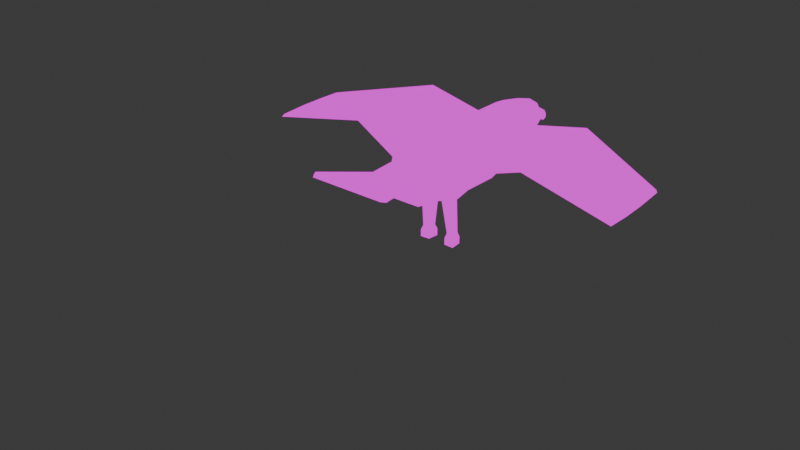 # Source: Bird.blend  (saved by Blender 5.1.30; exported with 4.5.12 LTS)
import bpy
from mathutils import Matrix  # noqa: F401  (used for matrix-valued properties, if any)

bpy.ops.wm.read_factory_settings(use_empty=True)
scene = bpy.context.scene
scene.name = 'Scene'

# ---- collections
col_collection = bpy.data.collections.new('Collection'); scene.collection.children.link(col_collection)
col_backup = bpy.data.collections.new('Backup'); scene.collection.children.link(col_backup)
col_backup2 = bpy.data.collections.new('Backup2'); scene.collection.children.link(col_backup2)
col_backup3 = bpy.data.collections.new('Backup3'); scene.collection.children.link(col_backup3)

# ---- images (referenced by path relative to the original .blend; pixels are not part of the script)
import os
ASSET_DIR = os.environ.get("B2B_ASSET_DIR", "")  # directory of the original .blend (textures are referenced by path, not embedded)
HERE = os.path.dirname(os.path.abspath(__file__))  # packed textures are extracted next to this script under _unpacked/

def load_image(name, relpath, width, height, colorspace="sRGB"):
    """Load a texture the original file referenced (path relative to the .blend, or extracted next to this script)."""
    p = next((c for c in (os.path.join(HERE, relpath), os.path.join(ASSET_DIR, relpath)) if relpath and os.path.exists(c)), "")
    if p:
        img = bpy.data.images.load(p, check_existing=True)
        img.name = name
    else:  # same state as the original file: an image datablock whose file is absent (Cycles renders it pink)
        img = bpy.data.images.new(name, width, height)
        img.source = "FILE"
        img.filepath = "//" + (relpath or name)
    img.colorspace_settings.name = colorspace
    return img
img_birdtex = load_image('BirdTex', 'BirdTex.png', 1024, 1024, 'sRGB')

# ---- materials (node trees are filled in below, after node groups)
mat_material = bpy.data.materials.new('Material')

# ---- material node trees
mat_material.use_nodes = True; mat_material.node_tree.nodes.clear()
_N = mat_material.node_tree.nodes; _L = mat_material.node_tree.links
n0 = _N.new('ShaderNodeBsdfPrincipled'); n0.name = 'Principled BSDF'; n0.location = (-200, 100)
n0.inputs[0].default_value = (0.0, 0.0, 0.0, 1.0)
n0.inputs[2].default_value = 0.0
n0.inputs[3].default_value = 1.0
n0.inputs[28].default_value = 1.0
n1 = _N.new('ShaderNodeOutputMaterial'); n1.name = 'Material Output'; n1.location = (200, 100)
n2 = _N.new('ShaderNodeTexImage'); n2.name = 'Image Texture'; n2.location = (-588, 58)
n2.image = img_birdtex
_L.new(n0.outputs[0], n1.inputs[0])
_L.new(n2.outputs[0], n0.inputs[27])
n1.is_active_output = True

# ---- world
world_world = bpy.data.worlds.new('World'); scene.world = world_world
world_world.use_nodes = True; world_world.node_tree.nodes.clear()
_N = world_world.node_tree.nodes; _L = world_world.node_tree.links
n0 = _N.new('ShaderNodeOutputWorld'); n0.name = 'World Output'; n0.location = (200, 100)
n1 = _N.new('ShaderNodeBackground'); n1.name = 'Background'; n1.location = (-200, 100)
n1.inputs[0].default_value = (0.05088, 0.05088, 0.05088, 1.0)
_L.new(n1.outputs[0], n0.inputs[0])
n0.is_active_output = True
world_world.color = (0.05088, 0.05088, 0.05088)
world_world.sun_shadow_jitter_overblur = 0.0

# ---- meshes
me_bird = bpy.data.meshes.new('Bird')
me_bird.from_pydata([(-0.6809, 19.83, 2.657), (-0.4206, 22.07, 2.86), (8.572e-16, 20.07, 2.86), (8.572e-16, 20.07, 4.86), (8.572e-16, 22.61, 2.889), (8.572e-16, 22.19, 3.737), (-0.6809, 21.2, 2.958), (8.572e-16, 21.15, 2.86), (8.572e-16, 22.12, 2.289), (-0.262, 21.98, 2.578), (8.572e-16, 21.57, 2.614), (-0.3692, 21.69, 2.676), (-0.6809, 20.42, 3.087), (-1.332, 18.13, 2.312), (8.572e-16, 18.57, 6.368), (8.572e-16, 18.57, 2.687), (-2.516, 15.61, 2.348), (8.572e-16, 15.72, 7.233), (8.572e-16, 15.48, 2.39), (-0.7898, 20.03, 4.534), (-0.4873, 20.07, 4.86), (-0.4739, 21.96, 3.403), (-0.2011, 22.06, 3.753), (-0.6135, 20.58, 4.075), (-0.4796, 20.8, 4.46), (-1.424, 18.75, 5.38), (-0.9726, 18.9, 5.901), (-1.509, 14.72, 6.887), (-1.973, 14.62, 6.36), (8.572e-16, 13.9, 7.152), (8.572e-16, 11.42, 6.187), (8.572e-16, 8.086, 5.942), (8.572e-16, 2.424, 5.947), (8.572e-16, -5.17, 5.248), (8.572e-16, -16.65, 6.15), (8.572e-16, -7.193, 1.236), (-2.039, 0.6749, -0.8567), (8.572e-16, 6.656, -0.8919), (-2.054, 13.94, 6.707), (-2.386, 11.42, 5.816), (-2.408, 8.065, 5.758), (-2.361, 2.404, 5.576), (-2.386, -5.17, 5.248), (8.572e-16, -16.39, 6.574), (-2.386, -7.193, 1.236), (-2.164, -0.82, -0.7494), (-2.386, 7.311, -0.2471), (-2.386, 14.31, 1.978), (-3.863, 12.7, 5.535), (-3.895, 7.924, 5.697), (-3.826, 2.653, 5.371), (-3.863, -3.436, 5.307), (-4.25, -3.844, 4.515), (-3.991, 1.852, 3.92), (-3.863, 7.309, 3.904), (-3.863, 13.14, 4.56), (-11.72, 13.31, 6.956), (-11.76, 9.098, 7.025), (-11.7, 4.484, 7.053), (-11.72, -0.8219, 6.803), (-12.06, -1.179, 6.273), (-11.84, 3.808, 5.874), (-11.72, 8.585, 5.863), (-11.72, 13.69, 6.302), (-24.11, 7.926, 4.49), (-24.13, 4.966, 4.539), (-24.09, 1.723, 4.559), (-24.11, -2.007, 4.383), (-24.34, -2.258, 4.01), (-24.19, 1.247, 3.73), (-24.11, 4.605, 3.722), (-24.11, 8.194, 4.031), (8.572e-16, -9.773, 4.074), (8.572e-16, -9.516, 5.056), (-2.386, -9.516, 5.056), (-2.386, -9.773, 4.074), (-5.245, -16.11, 5.988), (-4.893, -16.65, 6.15), (-4.893, -16.39, 6.574), (-5.236, -15.84, 6.451), (8.572e-16, 0.8506, -0.8384), (8.572e-16, -2.408, -0.3323), (-2.347, -1.077, 0.1342), (-2.352, 2.487, -0.1604), (-2.806, 1.651, 1.023), (-0.8875, -0.8328, -0.8665), (-0.7282, 0.6468, -1.035), (-1.266, 0.7374, -5.269), (-2.208, 0.7308, -5.254), (-1.364, -0.3246, -5.244), (-2.277, -0.3382, -5.269), (-1.058, 0.9479, -5.862), (-2.376, 0.9386, -5.841), (-1.195, -0.5383, -5.826), (-2.472, -0.5574, -5.862), (-1.053, 0.9428, -6.798), (-2.371, 0.9335, -6.776), (-1.19, -0.5434, -6.762), (-2.467, -0.5625, -6.797), (0.6809, 19.83, 2.657), (0.4206, 22.07, 2.86), (0.6809, 21.2, 2.958), (0.262, 21.98, 2.578), (0.3692, 21.69, 2.676), (0.6809, 20.42, 3.087), (1.332, 18.13, 2.312), (2.516, 15.61, 2.348), (0.7898, 20.03, 4.534), (0.4873, 20.07, 4.86), (0.4739, 21.96, 3.403), (0.2011, 22.06, 3.753), (0.6135, 20.58, 4.075), (0.4796, 20.8, 4.46), (1.424, 18.75, 5.38), (0.9726, 18.9, 5.901), (1.509, 14.72, 6.887), (1.973, 14.62, 6.36), (2.039, 0.6749, -0.8567), (2.054, 13.94, 6.707), (2.386, 11.42, 5.816), (2.408, 8.065, 5.758), (2.361, 2.404, 5.576), (2.386, -5.17, 5.248), (2.386, -7.193, 1.236), (2.164, -0.82, -0.7494), (2.386, 7.311, -0.2471), (2.386, 14.31, 1.978), (3.863, 12.7, 5.535), (3.895, 7.924, 5.697), (3.826, 2.653, 5.371), (3.863, -3.436, 5.307), (4.25, -3.844, 4.515), (3.991, 1.852, 3.92), (3.863, 7.309, 3.904), (3.863, 13.14, 4.56), (11.72, 13.31, 6.956), (11.76, 9.098, 7.025), (11.7, 4.484, 7.053), (11.72, -0.8219, 6.803), (12.06, -1.179, 6.273), (11.84, 3.808, 5.874), (11.72, 8.585, 5.863), (11.72, 13.69, 6.302), (24.11, 7.926, 4.49), (24.13, 4.966, 4.539), (24.09, 1.723, 4.559), (24.11, -2.007, 4.383), (24.34, -2.258, 4.01), (24.19, 1.247, 3.73), (24.11, 4.605, 3.722), (24.11, 8.194, 4.031), (2.386, -9.516, 5.056), (2.386, -9.773, 4.074), (5.245, -16.11, 5.988), (4.893, -16.65, 6.15), (4.893, -16.39, 6.574), (5.236, -15.84, 6.451), (2.347, -1.077, 0.1342), (2.352, 2.487, -0.1604), (2.806, 1.651, 1.023), (0.8875, -0.8328, -0.8665), (0.7282, 0.6468, -1.035), (1.266, 0.7374, -5.269), (2.208, 0.7308, -5.254), (1.364, -0.3246, -5.244), (2.277, -0.3382, -5.269), (1.058, 0.9479, -5.862), (2.376, 0.9386, -5.841), (1.195, -0.5383, -5.826), (2.472, -0.5574, -5.862), (1.053, 0.9428, -6.798), (2.371, 0.9335, -6.776), (1.19, -0.5434, -6.762), (2.467, -0.5625, -6.797)], [], [(7, 6, 11, 10), (6, 7, 2, 0, 12), (9, 8, 10, 11), (6, 1, 9, 11), (1, 4, 8, 9), (0, 2, 15, 13), (13, 15, 18, 16), (24, 22, 21, 23), (20, 24, 23, 19), (26, 20, 19, 25), (25, 28, 27, 26), (19, 0, 13, 25), (5, 22, 24, 20, 3), (0, 19, 23, 12), (3, 20, 26, 14), (12, 23, 21, 1, 6), (1, 21, 22, 5, 4), (25, 13, 16, 28), (14, 26, 27, 17), (86, 87, 88, 36), (32, 41, 42, 33), (29, 38, 39, 30), (81, 85, 86, 80), (30, 39, 40, 31), (70, 65, 64, 71), (31, 40, 41, 32), (40, 49, 50, 41), (42, 51, 52, 44), (71, 63, 62, 70), (40, 39, 49), (46, 47, 18, 37), (49, 57, 58, 50), (55, 63, 56, 48), (53, 61, 62, 54), (63, 55, 54, 62), (80, 86, 36, 83), (41, 50, 51, 42), (38, 48, 39), (47, 55, 48, 38), (82, 45, 85, 81), (58, 66, 67, 59), (57, 65, 66, 58), (50, 58, 59, 51), (51, 59, 60, 52), (52, 60, 61, 53), (47, 46, 54, 55), (48, 49, 39), (70, 69, 66, 65), (68, 67, 66, 69), (59, 67, 68, 60), (60, 68, 69, 61), (49, 48, 56, 57), (61, 69, 70, 62), (63, 71, 64, 56), (38, 29, 17, 27), (38, 27, 28), (47, 38, 28, 16), (18, 47, 16), (65, 57, 56, 64), (33, 42, 74, 73), (72, 75, 44, 35), (44, 75, 74, 42), (76, 77, 78, 79), (34, 43, 78, 77), (75, 76, 79, 74), (72, 34, 77, 76, 75), (74, 79, 78, 43, 73), (82, 84, 83), (83, 36, 45, 82), (35, 44, 82, 81), (80, 83, 46, 37), (44, 52, 53, 84, 82), (84, 53, 54, 46, 83), (90, 94, 93, 89), (45, 90, 89, 85), (36, 88, 90, 45), (85, 89, 87, 86), (92, 96, 98, 94), (87, 91, 92, 88), (88, 92, 94, 90), (89, 93, 91, 87), (95, 97, 98, 96), (93, 97, 95, 91), (94, 98, 97, 93), (91, 95, 96, 92), (7, 10, 103, 101), (101, 104, 99, 2, 7), (102, 103, 10, 8), (101, 103, 102, 100), (100, 102, 8, 4), (99, 105, 15, 2), (105, 106, 18, 15), (112, 111, 109, 110), (108, 107, 111, 112), (114, 113, 107, 108), (113, 114, 115, 116), (107, 113, 105, 99), (5, 3, 108, 112, 110), (99, 104, 111, 107), (3, 14, 114, 108), (104, 101, 100, 109, 111), (100, 4, 5, 110, 109), (113, 116, 106, 105), (14, 17, 115, 114), (161, 117, 163, 162), (32, 33, 122, 121), (29, 30, 119, 118), (81, 80, 161, 160), (30, 31, 120, 119), (149, 150, 143, 144), (31, 32, 121, 120), (120, 121, 129, 128), (122, 123, 131, 130), (150, 149, 141, 142), (120, 128, 119), (125, 37, 18, 126), (128, 129, 137, 136), (134, 127, 135, 142), (132, 133, 141, 140), (142, 141, 133, 134), (80, 158, 117, 161), (121, 122, 130, 129), (118, 119, 127), (126, 118, 127, 134), (157, 81, 160, 124), (137, 138, 146, 145), (136, 137, 145, 144), (129, 130, 138, 137), (130, 131, 139, 138), (131, 132, 140, 139), (126, 134, 133, 125), (127, 119, 128), (149, 144, 145, 148), (147, 148, 145, 146), (138, 139, 147, 146), (139, 140, 148, 147), (128, 136, 135, 127), (140, 141, 149, 148), (142, 135, 143, 150), (118, 115, 17, 29), (118, 116, 115), (126, 106, 116, 118), (18, 106, 126), (144, 143, 135, 136), (33, 73, 151, 122), (72, 35, 123, 152), (123, 122, 151, 152), (153, 156, 155, 154), (34, 154, 155, 43), (152, 151, 156, 153), (72, 152, 153, 154, 34), (151, 73, 43, 155, 156), (157, 158, 159), (158, 157, 124, 117), (35, 81, 157, 123), (80, 37, 125, 158), (123, 157, 159, 132, 131), (159, 158, 125, 133, 132), (165, 164, 168, 169), (124, 160, 164, 165), (117, 124, 165, 163), (160, 161, 162, 164), (167, 169, 173, 171), (162, 163, 167, 166), (163, 165, 169, 167), (164, 162, 166, 168), (170, 171, 173, 172), (168, 166, 170, 172), (169, 168, 172, 173), (166, 167, 171, 170)])
_uv = me_bird.uv_layers.new(name='UVMap')
_uv.uv.foreach_set('vector', [0.6894, 0.9547, 0.6693, 0.9406, 0.6893, 0.9301, 0.6994, 0.9401, 0.6693, 0.9406, 0.6894, 0.9547, 0.6711, 0.9895, 0.6451, 0.9946, 0.6496, 0.9658, 0.6979, 0.922, 0.7131, 0.9203, 0.6994, 0.9401, 0.6893, 0.9301, 0.6693, 0.9406, 0.688, 0.9157, 0.6979, 0.922, 0.6893, 0.9301, 0.688, 0.9157, 0.7004, 0.8946, 0.7131, 0.9203, 0.6979, 0.922, 0.8824, 0.733, 0.8901, 0.7588, 0.8362, 0.7553, 0.8221, 0.7051, 0.8221, 0.7051, 0.8362, 0.7553, 0.7248, 0.7486, 0.7335, 0.6586, 0.6151, 0.9183, 0.6623, 0.8965, 0.6704, 0.9098, 0.6208, 0.9348, 0.5857, 0.9261, 0.6151, 0.9183, 0.6208, 0.9348, 0.5941, 0.9403, 0.9261, 0.6183, 0.9405, 0.6739, 0.9262, 0.681, 0.9024, 0.6262, 0.9024, 0.6262, 0.8477, 0.4814, 0.8722, 0.4736, 0.9261, 0.6183, 0.9262, 0.681, 0.8824, 0.733, 0.8221, 0.7051, 0.9024, 0.6262, 0.6654, 0.888, 0.6623, 0.8965, 0.6151, 0.9183, 0.5857, 0.9261, 0.5814, 0.9088, 0.6451, 0.9946, 0.5941, 0.9403, 0.6208, 0.9348, 0.6496, 0.9658, 0.9585, 0.6744, 0.9405, 0.6739, 0.9261, 0.6183, 0.9597, 0.5981, 0.6496, 0.9658, 0.6208, 0.9348, 0.6704, 0.9098, 0.688, 0.9157, 0.6693, 0.9406, 0.688, 0.9157, 0.6704, 0.9098, 0.6623, 0.8965, 0.6654, 0.888, 0.7004, 0.8946, 0.7275, 0.9931, 0.7134, 0.8024, 0.8792, 0.7641, 0.9887, 0.9938, 0.9597, 0.5981, 0.9261, 0.6183, 0.8722, 0.4736, 0.9389, 0.4917, 0.5869, 0.6977, 0.6335, 0.5974, 0.6579, 0.6052, 0.613, 0.711, 0.1362, 0.6466, 0.06619, 0.6453, 0.06619, 0.4228, 0.1362, 0.4229, 0.1362, 0.9943, 0.07512, 0.9915, 0.06294, 0.9129, 0.1362, 0.9144, 0.7607, 0.5491, 0.7914, 0.5908, 0.8277, 0.6054, 0.845, 0.5904, 0.1362, 0.9144, 0.06294, 0.9129, 0.06432, 0.8122, 0.1362, 0.8136, 0.4694, 0.9715, 0.4792, 0.9918, 0.5605, 0.9912, 0.5679, 0.9799, 0.1362, 0.8136, 0.06432, 0.8122, 0.06619, 0.6453, 0.1362, 0.6466, 0.06432, 0.8122, 0.0205, 0.8074, 0.02271, 0.6523, 0.06619, 0.6453, 0.5364, 0.404, 0.559, 0.448, 0.5395, 0.4561, 0.4496, 0.4145, 0.8145, 0.5379, 0.9597, 0.251, 0.8452, 0.2416, 0.7344, 0.5325, 0.06432, 0.8122, 0.06294, 0.9129, 0.0205, 0.8074, 0.4517, 0.6879, 0.4564, 0.8342, 0.4064, 0.8606, 0.4064, 0.6747, 0.8508, 0.04956, 0.8656, 0.2422, 0.7557, 0.2331, 0.7244, 0.03799, 0.9511, 0.5254, 0.9715, 0.3354, 0.9894, 0.3345, 0.9764, 0.5238, 0.7091, 0.04022, 0.7376, 0.2356, 0.8452, 0.2416, 0.8301, 0.04753, 0.9597, 0.251, 0.9597, 0.06078, 0.8301, 0.04753, 0.8452, 0.2416, 0.845, 0.5904, 0.8277, 0.6054, 0.8106, 0.6335, 0.8429, 0.6743, 0.06619, 0.6453, 0.02271, 0.6523, 0.0227, 0.4735, 0.06619, 0.4228, 0.07512, 0.9915, 0.01678, 0.949, 0.06294, 0.9129, 0.4564, 0.8342, 0.5252, 0.8235, 0.5479, 0.8288, 0.5478, 0.8829, 0.7607, 0.628, 0.7851, 0.618, 0.7914, 0.5908, 0.7607, 0.5491, 0.7557, 0.2331, 0.6679, 0.53, 0.5785, 0.5247, 0.6288, 0.2249, 0.8656, 0.2422, 0.7455, 0.5367, 0.6679, 0.53, 0.7557, 0.2331, 0.7244, 0.03799, 0.7557, 0.2331, 0.6288, 0.2249, 0.5785, 0.02925, 0.5375, 0.03182, 0.6172, 0.2236, 0.602, 0.2329, 0.5163, 0.04312, 0.5813, 0.038, 0.6254, 0.2319, 0.7376, 0.2356, 0.7091, 0.04022, 0.4564, 0.8342, 0.4517, 0.6879, 0.5408, 0.6967, 0.5252, 0.8235, 0.01678, 0.949, 0.0205, 0.8074, 0.06294, 0.9129, 0.4694, 0.9715, 0.3772, 0.9708, 0.3901, 0.9915, 0.4792, 0.9918, 0.2807, 0.9755, 0.2877, 0.9864, 0.3901, 0.9915, 0.3772, 0.9708, 0.6172, 0.2236, 0.5705, 0.5328, 0.5598, 0.5394, 0.602, 0.2329, 0.6254, 0.2319, 0.5813, 0.5248, 0.6598, 0.5284, 0.7376, 0.2356, 0.8508, 0.04956, 0.9655, 0.05624, 0.9663, 0.2486, 0.8656, 0.2422, 0.7376, 0.2356, 0.6598, 0.5284, 0.7344, 0.5325, 0.8452, 0.2416, 0.9715, 0.3354, 0.9755, 0.0101, 0.9881, 0.009506, 0.9894, 0.3345, 0.9167, 0.7688, 0.9205, 0.7223, 0.9607, 0.7258, 0.9354, 0.7579, 0.9167, 0.7688, 0.9354, 0.7579, 0.9332, 0.7735, 0.9435, 0.8709, 0.9167, 0.7688, 0.9332, 0.7735, 0.9707, 0.858, 0.9873, 0.9114, 0.9435, 0.8709, 0.9707, 0.858, 0.7455, 0.5367, 0.8656, 0.2422, 0.9663, 0.2486, 0.8163, 0.5414, 0.1362, 0.4229, 0.06619, 0.4228, 0.06622, 0.2952, 0.1362, 0.2952, 0.4064, 0.3372, 0.458, 0.3405, 0.4496, 0.4145, 0.4064, 0.4138, 0.4496, 0.4145, 0.458, 0.3405, 0.478, 0.3324, 0.5364, 0.404, 0.5917, 0.2054, 0.5989, 0.2194, 0.608, 0.212, 0.6017, 0.1974, 0.5302, 0.03376, 0.5138, 0.04079, 0.5833, 0.2046, 0.5997, 0.1976, 0.5179, 0.04943, 0.5917, 0.2054, 0.6017, 0.1974, 0.54, 0.03993, 0.2284, 0.2699, 0.2284, 0.01156, 0.4044, 0.01156, 0.4171, 0.0317, 0.3142, 0.2699, 0.3142, 0.2668, 0.4168, 0.03398, 0.4044, 0.01353, 0.2284, 0.01353, 0.2284, 0.2668, 0.7607, 0.628, 0.806, 0.6898, 0.8429, 0.6743, 0.8429, 0.6743, 0.8106, 0.6335, 0.7851, 0.618, 0.7607, 0.628, 0.4064, 0.4138, 0.4496, 0.4145, 0.4539, 0.5282, 0.4064, 0.505, 0.4064, 0.5672, 0.4535, 0.5977, 0.4517, 0.6879, 0.4064, 0.6747, 0.4496, 0.4145, 0.5395, 0.4561, 0.5421, 0.5802, 0.4777, 0.5802, 0.4539, 0.5282, 0.4777, 0.5802, 0.5421, 0.5802, 0.5408, 0.6967, 0.4517, 0.6879, 0.4535, 0.5977, 0.6832, 0.6185, 0.6921, 0.6048, 0.7139, 0.6229, 0.7028, 0.6318, 0.6421, 0.7274, 0.6832, 0.6185, 0.7028, 0.6318, 0.6723, 0.7368, 0.613, 0.711, 0.6579, 0.6052, 0.6832, 0.6185, 0.6421, 0.7274, 0.5517, 0.6865, 0.6063, 0.5917, 0.6335, 0.5974, 0.5869, 0.6977, 0.663, 0.5923, 0.6716, 0.5722, 0.7027, 0.5872, 0.6921, 0.6048, 0.6335, 0.5974, 0.6377, 0.5815, 0.663, 0.5923, 0.6579, 0.6052, 0.6579, 0.6052, 0.663, 0.5923, 0.6921, 0.6048, 0.6832, 0.6185, 0.6063, 0.5917, 0.6044, 0.5778, 0.6377, 0.5815, 0.6335, 0.5974, 0.7504, 0.5784, 0.7271, 0.6046, 0.7027, 0.5872, 0.7253, 0.5602, 0.6044, 0.5778, 0.6084, 0.5552, 0.643, 0.5616, 0.6377, 0.5815, 0.6921, 0.6048, 0.7027, 0.5872, 0.7271, 0.6046, 0.7139, 0.6229, 0.6377, 0.5815, 0.643, 0.5616, 0.6716, 0.5722, 0.663, 0.5923, 0.6555, 0.8179, 0.6713, 0.8261, 0.667, 0.8397, 0.6443, 0.8397, 0.6443, 0.8397, 0.6152, 0.8267, 0.5978, 0.8032, 0.6232, 0.7956, 0.6555, 0.8179, 0.6783, 0.8428, 0.667, 0.8397, 0.6713, 0.8261, 0.6925, 0.8372, 0.6443, 0.8397, 0.667, 0.8397, 0.6783, 0.8428, 0.6725, 0.853, 0.6725, 0.853, 0.6783, 0.8428, 0.6925, 0.8372, 0.6933, 0.8659, 0.8825, 0.7321, 0.8222, 0.7044, 0.8362, 0.7542, 0.8902, 0.7577, 0.8222, 0.7044, 0.7335, 0.6583, 0.7249, 0.7475, 0.8362, 0.7542, 0.6068, 0.8846, 0.6041, 0.8674, 0.6597, 0.8664, 0.6587, 0.882, 0.5771, 0.8915, 0.578, 0.875, 0.6041, 0.8674, 0.6068, 0.8846, 0.926, 0.6187, 0.9023, 0.6265, 0.9262, 0.6807, 0.9405, 0.6736, 0.9023, 0.6265, 0.926, 0.6187, 0.8721, 0.4753, 0.8476, 0.483, 0.9262, 0.6807, 0.9023, 0.6265, 0.8222, 0.7044, 0.8825, 0.7321, 0.6654, 0.888, 0.5814, 0.9088, 0.5771, 0.8915, 0.6068, 0.8846, 0.6587, 0.882, 0.5978, 0.8032, 0.6152, 0.8267, 0.6041, 0.8674, 0.578, 0.875, 0.9585, 0.6742, 0.9597, 0.5986, 0.926, 0.6187, 0.9405, 0.6736, 0.6152, 0.8267, 0.6443, 0.8397, 0.6725, 0.853, 0.6597, 0.8664, 0.6041, 0.8674, 0.6725, 0.853, 0.6933, 0.8659, 0.6654, 0.888, 0.6587, 0.882, 0.6597, 0.8664, 0.7275, 0.9931, 0.9887, 0.9938, 0.8792, 0.7641, 0.7134, 0.8024, 0.9597, 0.5986, 0.9388, 0.4933, 0.8721, 0.4753, 0.926, 0.6187, 0.5869, 0.6977, 0.613, 0.711, 0.6579, 0.6052, 0.6335, 0.5974, 0.1362, 0.6466, 0.1362, 0.4229, 0.2062, 0.4228, 0.2062, 0.6453, 0.1362, 0.9943, 0.1362, 0.9144, 0.2095, 0.9129, 0.1973, 0.9915, 0.7607, 0.5491, 0.845, 0.5904, 0.8277, 0.6054, 0.7914, 0.5908, 0.1362, 0.9144, 0.1362, 0.8136, 0.2081, 0.8122, 0.2095, 0.9129, 0.4694, 0.9703, 0.5679, 0.9796, 0.5605, 0.9921, 0.4792, 0.9928, 0.1362, 0.8136, 0.1362, 0.6466, 0.2062, 0.6453, 0.2081, 0.8122, 0.2081, 0.8122, 0.2062, 0.6453, 0.2497, 0.6523, 0.2519, 0.8074, 0.2764, 0.404, 0.3632, 0.4145, 0.2733, 0.4561, 0.2538, 0.448, 0.8155, 0.5395, 0.7356, 0.534, 0.8462, 0.2411, 0.9605, 0.2506, 0.2081, 0.8122, 0.2519, 0.8074, 0.2095, 0.9129, 0.3611, 0.6879, 0.4064, 0.6747, 0.4064, 0.8606, 0.3563, 0.8342, 0.8508, 0.04956, 0.7244, 0.038, 0.7557, 0.2331, 0.8656, 0.2422, 0.9526, 0.5254, 0.9754, 0.5237, 0.9879, 0.3345, 0.9718, 0.3354, 0.7103, 0.03832, 0.8311, 0.04569, 0.8462, 0.2411, 0.7388, 0.2351, 0.9605, 0.2506, 0.8462, 0.2411, 0.8311, 0.04569, 0.9605, 0.05902, 0.845, 0.5904, 0.8429, 0.6743, 0.8106, 0.6335, 0.8277, 0.6054, 0.2062, 0.6453, 0.2062, 0.4228, 0.2497, 0.4735, 0.2497, 0.6523, 0.1973, 0.9915, 0.2095, 0.9129, 0.2556, 0.949, 0.3563, 0.8342, 0.2649, 0.8829, 0.2649, 0.8288, 0.2876, 0.8235, 0.7607, 0.628, 0.7607, 0.5491, 0.7914, 0.5908, 0.7851, 0.618, 0.7557, 0.2331, 0.6288, 0.2249, 0.5785, 0.5247, 0.6679, 0.53, 0.8656, 0.2422, 0.7557, 0.2331, 0.6679, 0.53, 0.7455, 0.5367, 0.7244, 0.038, 0.5785, 0.02925, 0.6288, 0.2249, 0.7557, 0.2331, 0.5375, 0.03182, 0.5163, 0.04312, 0.602, 0.2329, 0.6172, 0.2236, 0.5828, 0.03608, 0.7103, 0.03832, 0.7388, 0.2351, 0.6268, 0.2314, 0.3563, 0.8342, 0.2876, 0.8235, 0.272, 0.6967, 0.3611, 0.6879, 0.2556, 0.949, 0.2095, 0.9129, 0.2519, 0.8074, 0.4694, 0.9703, 0.4792, 0.9928, 0.3901, 0.9926, 0.3772, 0.9696, 0.2807, 0.9749, 0.3772, 0.9696, 0.3901, 0.9926, 0.2877, 0.987, 0.6172, 0.2236, 0.602, 0.2329, 0.5598, 0.5394, 0.5705, 0.5328, 0.6268, 0.2314, 0.7388, 0.2351, 0.6611, 0.5299, 0.5828, 0.5263, 0.8508, 0.04956, 0.8656, 0.2422, 0.9663, 0.2486, 0.9655, 0.05624, 0.7388, 0.2351, 0.8462, 0.2411, 0.7356, 0.534, 0.6611, 0.5299, 0.9718, 0.3354, 0.9879, 0.3345, 0.9883, 0.009517, 0.977, 0.01017, 0.9174, 0.7687, 0.9354, 0.7579, 0.9598, 0.726, 0.9208, 0.7222, 0.9174, 0.7687, 0.9333, 0.7735, 0.9354, 0.7579, 0.9437, 0.8708, 0.9701, 0.8581, 0.9333, 0.7735, 0.9174, 0.7687, 0.9864, 0.9116, 0.9701, 0.8581, 0.9437, 0.8708, 0.7455, 0.5367, 0.8163, 0.5414, 0.9663, 0.2486, 0.8656, 0.2422, 0.1362, 0.4229, 0.1362, 0.2952, 0.2062, 0.2952, 0.2062, 0.4228, 0.4064, 0.3372, 0.4064, 0.4138, 0.3632, 0.4145, 0.3548, 0.3405, 0.3632, 0.4145, 0.2764, 0.404, 0.3348, 0.3324, 0.3548, 0.3405, 0.5916, 0.2054, 0.6017, 0.1974, 0.608, 0.212, 0.5988, 0.2195, 0.5301, 0.03379, 0.5999, 0.1975, 0.5833, 0.2046, 0.5135, 0.04086, 0.5179, 0.04944, 0.5402, 0.03983, 0.6017, 0.1974, 0.5916, 0.2054, 0.2284, 0.2699, 0.1426, 0.2699, 0.03978, 0.0317, 0.05245, 0.01156, 0.2284, 0.01156, 0.1426, 0.2668, 0.2284, 0.2668, 0.2284, 0.01353, 0.05245, 0.01353, 0.04009, 0.03398, 0.7607, 0.628, 0.8429, 0.6743, 0.806, 0.6898, 0.8429, 0.6743, 0.7607, 0.628, 0.7851, 0.618, 0.8106, 0.6335, 0.4064, 0.4138, 0.4064, 0.505, 0.3589, 0.5282, 0.3632, 0.4145, 0.4064, 0.5672, 0.4064, 0.6747, 0.3611, 0.6879, 0.3593, 0.5977, 0.3632, 0.4145, 0.3589, 0.5282, 0.3351, 0.5802, 0.2707, 0.5802, 0.2733, 0.4561, 0.3351, 0.5802, 0.3593, 0.5977, 0.3611, 0.6879, 0.272, 0.6967, 0.2707, 0.5802, 0.6832, 0.6185, 0.7028, 0.6318, 0.7139, 0.6229, 0.6921, 0.6048, 0.6421, 0.7274, 0.6723, 0.7368, 0.7028, 0.6318, 0.6832, 0.6185, 0.613, 0.711, 0.6421, 0.7274, 0.6832, 0.6185, 0.6579, 0.6052, 0.5517, 0.6865, 0.5869, 0.6977, 0.6335, 0.5974, 0.6063, 0.5917, 0.663, 0.5923, 0.6921, 0.6048, 0.7027, 0.5872, 0.6716, 0.5722, 0.6335, 0.5974, 0.6579, 0.6052, 0.663, 0.5923, 0.6377, 0.5815, 0.6579, 0.6052, 0.6832, 0.6185, 0.6921, 0.6048, 0.663, 0.5923, 0.6063, 0.5917, 0.6335, 0.5974, 0.6377, 0.5815, 0.6044, 0.5778, 0.7504, 0.5784, 0.7253, 0.5602, 0.7027, 0.5872, 0.7271, 0.6046, 0.6044, 0.5778, 0.6377, 0.5815, 0.643, 0.5616, 0.6084, 0.5552, 0.6921, 0.6048, 0.7139, 0.6229, 0.7271, 0.6046, 0.7027, 0.5872, 0.6377, 0.5815, 0.663, 0.5923, 0.6716, 0.5722, 0.643, 0.5616])
me_bird.materials.append(mat_material)
me_bird.update()
me_cube_004 = bpy.data.meshes.new('Cube.004')
me_cube_004.from_pydata([(-0.6809, -1.239, -1.203), (-0.4206, 1.0, -1.0), (0.0, -1.0, -1.0), (0.0, -1.0, 1.0), (0.0, 1.542, -0.9718), (0.0, 1.117, -0.1235), (-0.6809, 0.1327, -0.9022), (0.0, 0.08062, -1.0), (0.0, 1.056, -1.572), (-0.262, 0.9137, -1.282), (0.0, 0.4974, -1.246), (-0.3692, 0.625, -1.184), (-0.6809, -0.6516, -0.7731), (-1.332, -2.935, -1.548), (0.0, -2.495, 2.508), (0.0, -2.495, -1.174), (-2.516, -5.458, -1.512), (0.0, -5.35, 3.373), (0.0, -5.586, -1.47), (-0.7898, -1.035, 0.6733), (-0.4873, -1.0, 1.0), (-0.4739, 0.8867, -0.4571), (-0.2011, 0.9954, -0.1068), (-0.6135, -0.4937, 0.2147), (-0.4796, -0.2713, 0.5993), (-1.424, -2.319, 1.52), (-0.9726, -2.173, 2.041), (-1.509, -6.344, 3.027), (-1.973, -6.446, 2.499), (0.0, -7.167, 3.292), (0.0, -9.651, 2.326), (0.0, -12.98, 2.082), (0.0, -18.64, 2.087), (0.0, -26.24, 1.387), (0.0, -37.72, 2.289), (0.0, -28.26, -2.624), (0.0, -21.98, -4.682), (0.0, -14.41, -4.752), (-2.054, -7.13, 2.847), (-2.386, -9.651, 1.956), (-2.408, -13.0, 1.897), (-2.361, -18.66, 1.715), (-2.386, -26.24, 1.387), (0.0, -37.46, 2.713), (-2.386, -28.26, -2.624), (-2.337, -19.5, -3.982), (-2.386, -13.76, -4.107), (-2.386, -6.757, -1.882), (-3.863, -8.364, 1.675), (-3.895, -13.15, 1.837), (-3.826, -18.42, 1.51), (-3.863, -24.5, 1.446), (-4.25, -24.91, 0.6551), (-3.991, -19.22, 0.0598), (-3.863, -13.76, 0.04386), (-3.863, -7.928, 0.6996), (-11.72, -7.76, 3.095), (-11.76, -11.97, 3.165), (-11.7, -16.59, 3.193), (-11.72, -21.89, 2.942), (-12.06, -22.25, 2.412), (-11.84, -17.26, 2.013), (-11.72, -12.48, 2.003), (-11.72, -7.378, 2.442), (-24.11, -13.14, 0.6299), (-24.13, -16.1, 0.6786), (-24.09, -19.35, 0.6982), (-24.11, -23.08, 0.5223), (-24.34, -23.33, 0.1496), (-24.19, -19.82, -0.1307), (-24.11, -16.46, -0.1382), (-24.11, -12.87, 0.1706), (0.0, -30.84, 0.214), (0.0, -30.59, 1.196), (-2.386, -30.59, 1.196), (-2.386, -30.84, 0.214), (-5.245, -37.18, 2.128), (-4.893, -37.72, 2.289), (-4.893, -37.46, 2.713), (-5.236, -36.91, 2.591)], [], [(7, 6, 11, 10), (6, 7, 2, 0, 12), (9, 8, 10, 11), (6, 1, 9, 11), (1, 4, 8, 9), (0, 2, 15, 13), (13, 15, 18, 16), (24, 22, 21, 23), (20, 24, 23, 19), (26, 20, 19, 25), (25, 28, 27, 26), (19, 0, 13, 25), (5, 22, 24, 20, 3), (0, 19, 23, 12), (3, 20, 26, 14), (12, 23, 21, 1, 6), (1, 21, 22, 5, 4), (25, 13, 16, 28), (14, 26, 27, 17), (18, 17, 27, 28, 16), (35, 36, 45, 44), (32, 33, 42, 41), (29, 30, 39, 38), (36, 37, 46, 45), (30, 31, 40, 39), (70, 71, 64, 65), (31, 32, 41, 40), (40, 41, 50, 49), (42, 44, 52, 51), (71, 70, 62, 63), (40, 49, 39), (46, 37, 18, 47), (49, 50, 58, 57), (55, 48, 56, 63), (53, 54, 62, 61), (63, 62, 54, 55), (44, 45, 53, 52), (41, 42, 51, 50), (38, 39, 48), (47, 38, 48, 55), (45, 46, 54, 53), (58, 59, 67, 66), (57, 58, 66, 65), (50, 51, 59, 58), (51, 52, 60, 59), (52, 53, 61, 60), (47, 55, 54, 46), (48, 39, 49), (70, 65, 66, 69), (68, 69, 66, 67), (59, 60, 68, 67), (60, 61, 69, 68), (49, 57, 56, 48), (61, 62, 70, 69), (63, 56, 64, 71), (38, 27, 17, 29), (38, 28, 27), (47, 16, 28, 38), (18, 16, 47), (65, 64, 56, 57), (33, 73, 74, 42), (72, 35, 44, 75), (44, 42, 74, 75), (76, 79, 78, 77), (34, 77, 78, 43), (75, 74, 79, 76), (72, 75, 76, 77, 34), (74, 73, 43, 78, 79)])
_uv = me_cube_004.uv_layers.new(name='UVMap')
_uv.uv.foreach_set('vector', [0.375, 0.6153, 0.125, 0.6153, 0.125, 0.6153, 0.375, 0.6153, 0.125, 0.6153, 0.375, 0.6153, 0.375, 0.75, 0.125, 0.75, 0.125, 0.6434, 0.125, 0.5, 0.375, 0.5, 0.375, 0.6153, 0.125, 0.6153, 0.375, 0.1347, 0.375, 0.25, 0.375, 0.25, 0.375, 0.1347, 0.375, 0.25, 0.375, 0.5, 0.375, 0.5, 0.375, 0.25, 0.125, 0.75, 0.375, 0.75, 0.375, 0.75, 0.125, 0.75, 0.125, 0.75, 0.375, 0.75, 0.375, 0.75, 0.125, 0.75, 0.8156, 0.653, 0.7234, 0.5, 0.875, 0.5, 0.875, 0.6451, 0.7639, 0.75, 0.8156, 0.653, 0.875, 0.6451, 0.875, 0.7374, 0.8181, 0.75, 0.7639, 0.75, 0.875, 0.7374, 0.875, 0.75, 0.875, 0.75, 0.875, 0.75, 0.8448, 0.75, 0.8181, 0.75, 0.5879, 0.0, 0.375, 0.0, 0.375, 0.0, 0.605, 0.0, 0.625, 0.5, 0.7234, 0.5, 0.8156, 0.653, 0.7639, 0.75, 0.625, 0.75, 0.375, 0.0, 0.5879, 0.0, 0.5647, 0.1016, 0.375, 0.1066, 0.625, 0.75, 0.7639, 0.75, 0.8181, 0.75, 0.625, 0.75, 0.375, 0.1066, 0.5647, 0.1016, 0.5227, 0.25, 0.375, 0.25, 0.375, 0.1347, 0.375, 0.25, 0.5227, 0.25, 0.625, 0.4016, 0.625, 0.5, 0.375, 0.5, 0.605, 0.0, 0.375, 0.0, 0.375, 0.0, 0.6081, 0.0, 0.625, 0.75, 0.8181, 0.75, 0.8448, 0.75, 0.625, 0.75, 0.375, 0.75, 0.625, 0.75, 0.625, 0.9698, 0.6081, 1.0, 0.375, 1.0, 0.0, 0.0, 0.0, 0.0, 0.0, 0.0, 0.0, 0.0, 0.0, 0.0, 0.0, 0.0, 0.0, 0.0, 0.0, 0.0, 0.0, 0.0, 0.0, 0.0, 0.0, 0.0, 0.0, 0.0, 0.0, 0.0, 0.0, 0.0, 0.0, 0.0, 0.0, 0.0, 0.0, 0.0, 0.0, 0.0, 0.0, 0.0, 0.0, 0.0, 0.0, 0.0, 0.0, 0.0, 0.0, 0.0, 0.0, 0.0, 0.0, 0.0, 0.0, 0.0, 0.0, 0.0, 0.0, 0.0, 0.0, 0.0, 0.0, 0.0, 0.0, 0.0, 0.0, 0.0, 0.0, 0.0, 0.0, 0.0, 0.0, 0.0, 0.0, 0.0, 0.0, 0.0, 0.0, 0.0, 0.0, 0.0, 0.0, 0.0, 0.0, 0.0, 0.0, 0.0, 0.0, 0.0, 0.0, 0.0, 0.0, 0.0, 0.375, 0.75, 0.0, 0.0, 0.0, 0.0, 0.0, 0.0, 0.0, 0.0, 0.0, 0.0, 0.0, 0.0, 0.0, 0.0, 0.0, 0.0, 0.0, 0.0, 0.0, 0.0, 0.0, 0.0, 0.0, 0.0, 0.0, 0.0, 0.0, 0.0, 0.0, 0.0, 0.0, 0.0, 0.0, 0.0, 0.0, 0.0, 0.0, 0.0, 0.0, 0.0, 0.0, 0.0, 0.0, 0.0, 0.0, 0.0, 0.0, 0.0, 0.0, 0.0, 0.0, 0.0, 0.0, 0.0, 0.0, 0.0, 0.0, 0.0, 0.0, 0.0, 0.0, 0.0, 0.0, 0.0, 0.0, 0.0, 0.0, 0.0, 0.0, 0.0, 0.0, 0.0, 0.0, 0.0, 0.0, 0.0, 0.0, 0.0, 0.0, 0.0, 0.0, 0.0, 0.0, 0.0, 0.0, 0.0, 0.0, 0.0, 0.0, 0.0, 0.0, 0.0, 0.0, 0.0, 0.0, 0.0, 0.0, 0.0, 0.0, 0.0, 0.0, 0.0, 0.0, 0.0, 0.0, 0.0, 0.0, 0.0, 0.0, 0.0, 0.0, 0.0, 0.0, 0.0, 0.0, 0.0, 0.0, 0.0, 0.0, 0.0, 0.0, 0.0, 0.0, 0.0, 0.0, 0.0, 0.0, 0.0, 0.0, 0.0, 0.0, 0.0, 0.0, 0.0, 0.0, 0.0, 0.0, 0.0, 0.0, 0.0, 0.0, 0.0, 0.0, 0.0, 0.0, 0.0, 0.0, 0.0, 0.0, 0.0, 0.0, 0.0, 0.0, 0.0, 0.0, 0.0, 0.0, 0.0, 0.0, 0.0, 0.0, 0.0, 0.0, 0.0, 0.0, 0.0, 0.0, 0.0, 0.0, 0.0, 0.0, 0.0, 0.0, 0.0, 0.0, 0.0, 0.0, 0.0, 0.0, 0.0, 0.0, 0.0, 0.0, 0.0, 0.0, 0.0, 0.0, 0.0, 0.0, 0.0, 0.0, 0.0, 0.0, 0.0, 0.0, 0.0, 0.0, 0.0, 0.0, 0.0, 0.0, 0.0, 0.0, 0.0, 0.375, 0.75, 0.125, 0.75, 0.0, 0.0, 0.0, 0.0, 0.0, 0.0, 0.0, 0.0, 0.0, 0.0, 0.0, 0.0, 0.0, 0.0, 0.0, 0.0, 0.0, 0.0, 0.0, 0.0, 0.0, 0.0, 0.0, 0.0, 0.0, 0.0, 0.0, 0.0, 0.0, 0.0, 0.0, 0.0, 0.0, 0.0, 0.0, 0.0, 0.0, 0.0, 0.0, 0.0, 0.0, 0.0, 0.0, 0.0, 0.0, 0.0, 0.0, 0.0, 0.0, 0.0, 0.0, 0.0, 0.0, 0.0, 0.0, 0.0, 0.0, 0.0, 0.0, 0.0, 0.0, 0.0, 0.0, 0.0, 0.0, 0.0, 0.0, 0.0, 0.0, 0.0, 0.0, 0.0, 0.0, 0.0, 0.0, 0.0, 0.0, 0.0])
me_cube_004.update()
me_bird_001 = bpy.data.meshes.new('Bird.001')
me_bird_001.from_pydata([(-0.6809, -1.239, -1.203), (-0.4206, 1.0, -1.0), (0.0, -1.0, -1.0), (0.0, -1.0, 1.0), (0.0, 1.542, -0.9718), (0.0, 1.117, -0.1235), (-0.6809, 0.1327, -0.9022), (0.0, 0.08062, -1.0), (0.0, 1.056, -1.572), (-0.262, 0.9137, -1.282), (0.0, 0.4974, -1.246), (-0.3692, 0.625, -1.184), (-0.6809, -0.6516, -0.7731), (-1.332, -2.935, -1.548), (0.0, -2.495, 2.508), (0.0, -2.495, -1.174), (-2.516, -5.458, -1.512), (0.0, -5.35, 3.373), (0.0, -5.586, -1.47), (-0.7898, -1.035, 0.6733), (-0.4873, -1.0, 1.0), (-0.4739, 0.8867, -0.4571), (-0.2011, 0.9954, -0.1068), (-0.6135, -0.4937, 0.2147), (-0.4796, -0.2713, 0.5993), (-1.424, -2.319, 1.52), (-0.9726, -2.173, 2.041), (-1.509, -6.344, 3.027), (-1.973, -6.446, 2.499), (0.0, -7.167, 3.292), (0.0, -9.651, 2.326), (0.0, -12.98, 2.082), (0.0, -18.64, 2.087), (0.0, -26.24, 1.387), (0.0, -37.72, 2.289), (0.0, -28.26, -2.624), (-2.039, -20.39, -4.717), (0.0, -14.41, -4.752), (-2.054, -7.13, 2.847), (-2.386, -9.651, 1.956), (-2.408, -13.0, 1.897), (-2.361, -18.66, 1.715), (-2.386, -26.24, 1.387), (0.0, -37.46, 2.713), (-2.386, -28.26, -2.624), (-2.164, -21.89, -4.61), (-2.386, -13.76, -4.107), (-2.386, -6.757, -1.882), (-3.863, -8.364, 1.675), (-3.895, -13.15, 1.837), (-3.826, -18.42, 1.51), (-3.863, -24.5, 1.446), (-4.25, -24.91, 0.6551), (-3.991, -19.22, 0.0598), (-3.863, -13.76, 0.04386), (-3.863, -7.928, 0.6996), (-11.72, -7.76, 3.095), (-11.76, -11.97, 3.165), (-11.7, -16.59, 3.193), (-11.72, -21.89, 2.942), (-12.06, -22.25, 2.412), (-11.84, -17.26, 2.013), (-11.72, -12.48, 2.003), (-11.72, -7.378, 2.442), (-24.11, -13.14, 0.6299), (-24.13, -16.1, 0.6786), (-24.09, -19.35, 0.6982), (-24.11, -23.08, 0.5223), (-24.34, -23.33, 0.1496), (-24.19, -19.82, -0.1307), (-24.11, -16.46, -0.1382), (-24.11, -12.87, 0.1706), (0.0, -30.84, 0.214), (0.0, -30.59, 1.196), (-2.386, -30.59, 1.196), (-2.386, -30.84, 0.214), (-5.245, -37.18, 2.128), (-4.893, -37.72, 2.289), (-4.893, -37.46, 2.713), (-5.236, -36.91, 2.591), (0.0, -20.22, -4.699), (0.0, -23.48, -4.193), (-2.347, -22.15, -3.726), (-2.352, -18.58, -4.021), (-2.806, -19.42, -2.837), (-0.8875, -21.9, -4.727), (-0.7282, -20.42, -4.895), (-1.266, -20.33, -9.13), (-2.208, -20.34, -9.114), (-1.364, -21.39, -9.104), (-2.277, -21.41, -9.129), (-1.058, -20.12, -9.723), (-2.376, -20.13, -9.701), (-1.195, -21.61, -9.687), (-2.472, -21.63, -9.722), (-1.053, -20.13, -10.66), (-2.371, -20.14, -10.64), (-1.19, -21.61, -10.62), (-2.467, -21.63, -10.66), (0.6809, -1.239, -1.203), (0.4206, 1.0, -1.0), (0.6809, 0.1327, -0.9022), (0.262, 0.9137, -1.282), (0.3692, 0.625, -1.184), (0.6809, -0.6516, -0.7731), (1.332, -2.935, -1.548), (2.516, -5.458, -1.512), (0.7898, -1.035, 0.6733), (0.4873, -1.0, 1.0), (0.4739, 0.8867, -0.4571), (0.2011, 0.9954, -0.1068), (0.6135, -0.4937, 0.2147), (0.4796, -0.2713, 0.5993), (1.424, -2.319, 1.52), (0.9726, -2.173, 2.041), (1.509, -6.344, 3.027), (1.973, -6.446, 2.499), (2.039, -20.39, -4.717), (2.054, -7.13, 2.847), (2.386, -9.651, 1.956), (2.408, -13.0, 1.897), (2.361, -18.66, 1.715), (2.386, -26.24, 1.387), (2.386, -28.26, -2.624), (2.164, -21.89, -4.61), (2.386, -13.76, -4.107), (2.386, -6.757, -1.882), (3.863, -8.364, 1.675), (3.895, -13.15, 1.837), (3.826, -18.42, 1.51), (3.863, -24.5, 1.446), (4.25, -24.91, 0.6551), (3.991, -19.22, 0.0598), (3.863, -13.76, 0.04386), (3.863, -7.928, 0.6996), (11.72, -7.76, 3.095), (11.76, -11.97, 3.165), (11.7, -16.59, 3.193), (11.72, -21.89, 2.942), (12.06, -22.25, 2.412), (11.84, -17.26, 2.013), (11.72, -12.48, 2.003), (11.72, -7.378, 2.442), (24.11, -13.14, 0.6299), (24.13, -16.1, 0.6786), (24.09, -19.35, 0.6982), (24.11, -23.08, 0.5223), (24.34, -23.33, 0.1496), (24.19, -19.82, -0.1307), (24.11, -16.46, -0.1382), (24.11, -12.87, 0.1706), (2.386, -30.59, 1.196), (2.386, -30.84, 0.214), (5.245, -37.18, 2.128), (4.893, -37.72, 2.289), (4.893, -37.46, 2.713), (5.236, -36.91, 2.591), (2.347, -22.15, -3.726), (2.352, -18.58, -4.021), (2.806, -19.42, -2.837), (0.8875, -21.9, -4.727), (0.7282, -20.42, -4.895), (1.266, -20.33, -9.13), (2.208, -20.34, -9.114), (1.364, -21.39, -9.104), (2.277, -21.41, -9.129), (1.058, -20.12, -9.723), (2.376, -20.13, -9.701), (1.195, -21.61, -9.687), (2.472, -21.63, -9.722), (1.053, -20.13, -10.66), (2.371, -20.14, -10.64), (1.19, -21.61, -10.62), (2.467, -21.63, -10.66)], [], [(7, 6, 11, 10), (6, 7, 2, 0, 12), (9, 8, 10, 11), (6, 1, 9, 11), (1, 4, 8, 9), (0, 2, 15, 13), (13, 15, 18, 16), (24, 22, 21, 23), (20, 24, 23, 19), (26, 20, 19, 25), (25, 28, 27, 26), (19, 0, 13, 25), (5, 22, 24, 20, 3), (0, 19, 23, 12), (3, 20, 26, 14), (12, 23, 21, 1, 6), (1, 21, 22, 5, 4), (25, 13, 16, 28), (14, 26, 27, 17), (18, 16, 28, 27, 17), (86, 87, 88, 36), (32, 41, 42, 33), (29, 38, 39, 30), (81, 85, 86, 80), (30, 39, 40, 31), (70, 65, 64, 71), (31, 40, 41, 32), (40, 49, 50, 41), (42, 51, 52, 44), (71, 63, 62, 70), (40, 39, 49), (46, 47, 18, 37), (49, 57, 58, 50), (55, 63, 56, 48), (53, 61, 62, 54), (63, 55, 54, 62), (80, 86, 36, 83), (41, 50, 51, 42), (38, 48, 39), (47, 55, 48, 38), (82, 45, 85, 81), (58, 66, 67, 59), (57, 65, 66, 58), (50, 58, 59, 51), (51, 59, 60, 52), (52, 60, 61, 53), (47, 46, 54, 55), (48, 49, 39), (70, 69, 66, 65), (68, 67, 66, 69), (59, 67, 68, 60), (60, 68, 69, 61), (49, 48, 56, 57), (61, 69, 70, 62), (63, 71, 64, 56), (38, 29, 17, 27), (38, 27, 28), (47, 38, 28, 16), (18, 47, 16), (65, 57, 56, 64), (33, 42, 74, 73), (72, 75, 44, 35), (44, 75, 74, 42), (76, 77, 78, 79), (34, 43, 78, 77), (75, 76, 79, 74), (72, 34, 77, 76, 75), (74, 79, 78, 43, 73), (82, 84, 83), (83, 36, 45, 82), (35, 44, 82, 81), (80, 83, 46, 37), (44, 52, 53, 84, 82), (84, 53, 54, 46, 83), (90, 94, 93, 89), (45, 90, 89, 85), (36, 88, 90, 45), (85, 89, 87, 86), (92, 96, 98, 94), (87, 91, 92, 88), (88, 92, 94, 90), (89, 93, 91, 87), (95, 97, 98, 96), (93, 97, 95, 91), (94, 98, 97, 93), (91, 95, 96, 92), (7, 10, 103, 101), (101, 104, 99, 2, 7), (102, 103, 10, 8), (101, 103, 102, 100), (100, 102, 8, 4), (99, 105, 15, 2), (105, 106, 18, 15), (112, 111, 109, 110), (108, 107, 111, 112), (114, 113, 107, 108), (113, 114, 115, 116), (107, 113, 105, 99), (5, 3, 108, 112, 110), (99, 104, 111, 107), (3, 14, 114, 108), (104, 101, 100, 109, 111), (100, 4, 5, 110, 109), (113, 116, 106, 105), (14, 17, 115, 114), (18, 17, 115, 116, 106), (161, 117, 163, 162), (32, 33, 122, 121), (29, 30, 119, 118), (81, 80, 161, 160), (30, 31, 120, 119), (149, 150, 143, 144), (31, 32, 121, 120), (120, 121, 129, 128), (122, 123, 131, 130), (150, 149, 141, 142), (120, 128, 119), (125, 37, 18, 126), (128, 129, 137, 136), (134, 127, 135, 142), (132, 133, 141, 140), (142, 141, 133, 134), (80, 158, 117, 161), (121, 122, 130, 129), (118, 119, 127), (126, 118, 127, 134), (157, 81, 160, 124), (137, 138, 146, 145), (136, 137, 145, 144), (129, 130, 138, 137), (130, 131, 139, 138), (131, 132, 140, 139), (126, 134, 133, 125), (127, 119, 128), (149, 144, 145, 148), (147, 148, 145, 146), (138, 139, 147, 146), (139, 140, 148, 147), (128, 136, 135, 127), (140, 141, 149, 148), (142, 135, 143, 150), (118, 115, 17, 29), (118, 116, 115), (126, 106, 116, 118), (18, 106, 126), (144, 143, 135, 136), (33, 73, 151, 122), (72, 35, 123, 152), (123, 122, 151, 152), (153, 156, 155, 154), (34, 154, 155, 43), (152, 151, 156, 153), (72, 152, 153, 154, 34), (151, 73, 43, 155, 156), (157, 158, 159), (158, 157, 124, 117), (35, 81, 157, 123), (80, 37, 125, 158), (123, 157, 159, 132, 131), (159, 158, 125, 133, 132), (165, 164, 168, 169), (124, 160, 164, 165), (117, 124, 165, 163), (160, 161, 162, 164), (167, 169, 173, 171), (162, 163, 167, 166), (163, 165, 169, 167), (164, 162, 166, 168), (170, 171, 173, 172), (168, 166, 170, 172), (169, 168, 172, 173), (166, 167, 171, 170)])
_uv = me_bird_001.uv_layers.new(name='UVMap')
_uv.uv.foreach_set('vector', [0.375, 0.6153, 0.125, 0.6153, 0.125, 0.6153, 0.375, 0.6153, 0.125, 0.6153, 0.375, 0.6153, 0.375, 0.75, 0.125, 0.75, 0.125, 0.6434, 0.125, 0.5, 0.375, 0.5, 0.375, 0.6153, 0.125, 0.6153, 0.375, 0.1347, 0.375, 0.25, 0.375, 0.25, 0.375, 0.1347, 0.375, 0.25, 0.375, 0.5, 0.375, 0.5, 0.375, 0.25, 0.125, 0.75, 0.375, 0.75, 0.375, 0.75, 0.125, 0.75, 0.125, 0.75, 0.375, 0.75, 0.375, 0.75, 0.125, 0.75, 0.8156, 0.653, 0.7234, 0.5, 0.875, 0.5, 0.875, 0.6451, 0.7639, 0.75, 0.8156, 0.653, 0.875, 0.6451, 0.875, 0.7374, 0.8181, 0.75, 0.7639, 0.75, 0.875, 0.7374, 0.875, 0.75, 0.875, 0.75, 0.875, 0.75, 0.8448, 0.75, 0.8181, 0.75, 0.5879, 0.0, 0.375, 0.0, 0.375, 0.0, 0.605, 0.0, 0.625, 0.5, 0.7234, 0.5, 0.8156, 0.653, 0.7639, 0.75, 0.625, 0.75, 0.375, 0.0, 0.5879, 0.0, 0.5647, 0.1016, 0.375, 0.1066, 0.625, 0.75, 0.7639, 0.75, 0.8181, 0.75, 0.625, 0.75, 0.375, 0.1066, 0.5647, 0.1016, 0.5227, 0.25, 0.375, 0.25, 0.375, 0.1347, 0.375, 0.25, 0.5227, 0.25, 0.625, 0.4016, 0.625, 0.5, 0.375, 0.5, 0.605, 0.0, 0.375, 0.0, 0.375, 0.0, 0.6081, 0.0, 0.625, 0.75, 0.8181, 0.75, 0.8448, 0.75, 0.625, 0.75, 0.375, 0.75, 0.375, 1.0, 0.6081, 1.0, 0.625, 0.9698, 0.625, 0.75, 0.0, 0.0, 0.0, 0.0, 0.0, 0.0, 0.0, 0.0, 0.0, 0.0, 0.0, 0.0, 0.0, 0.0, 0.0, 0.0, 0.0, 0.0, 0.0, 0.0, 0.0, 0.0, 0.0, 0.0, 0.0, 0.0, 0.0, 0.0, 0.0, 0.0, 0.0, 0.0, 0.0, 0.0, 0.0, 0.0, 0.0, 0.0, 0.0, 0.0, 0.0, 0.0, 0.0, 0.0, 0.0, 0.0, 0.0, 0.0, 0.0, 0.0, 0.0, 0.0, 0.0, 0.0, 0.0, 0.0, 0.0, 0.0, 0.0, 0.0, 0.0, 0.0, 0.0, 0.0, 0.0, 0.0, 0.0, 0.0, 0.0, 0.0, 0.0, 0.0, 0.0, 0.0, 0.0, 0.0, 0.0, 0.0, 0.0, 0.0, 0.0, 0.0, 0.0, 0.0, 0.0, 0.0, 0.0, 0.0, 0.0, 0.0, 0.375, 0.75, 0.0, 0.0, 0.0, 0.0, 0.0, 0.0, 0.0, 0.0, 0.0, 0.0, 0.0, 0.0, 0.0, 0.0, 0.0, 0.0, 0.0, 0.0, 0.0, 0.0, 0.0, 0.0, 0.0, 0.0, 0.0, 0.0, 0.0, 0.0, 0.0, 0.0, 0.0, 0.0, 0.0, 0.0, 0.0, 0.0, 0.0, 0.0, 0.0, 0.0, 0.0, 0.0, 0.0, 0.0, 0.0, 0.0, 0.0, 0.0, 0.0, 0.0, 0.0, 0.0, 0.0, 0.0, 0.0, 0.0, 0.0, 0.0, 0.0, 0.0, 0.0, 0.0, 0.0, 0.0, 0.0, 0.0, 0.0, 0.0, 0.0, 0.0, 0.0, 0.0, 0.0, 0.0, 0.0, 0.0, 0.0, 0.0, 0.0, 0.0, 0.0, 0.0, 0.0, 0.0, 0.0, 0.0, 0.0, 0.0, 0.0, 0.0, 0.0, 0.0, 0.0, 0.0, 0.0, 0.0, 0.0, 0.0, 0.0, 0.0, 0.0, 0.0, 0.0, 0.0, 0.0, 0.0, 0.0, 0.0, 0.0, 0.0, 0.0, 0.0, 0.0, 0.0, 0.0, 0.0, 0.0, 0.0, 0.0, 0.0, 0.0, 0.0, 0.0, 0.0, 0.0, 0.0, 0.0, 0.0, 0.0, 0.0, 0.0, 0.0, 0.0, 0.0, 0.0, 0.0, 0.0, 0.0, 0.0, 0.0, 0.0, 0.0, 0.0, 0.0, 0.0, 0.0, 0.0, 0.0, 0.0, 0.0, 0.0, 0.0, 0.0, 0.0, 0.0, 0.0, 0.0, 0.0, 0.0, 0.0, 0.0, 0.0, 0.0, 0.0, 0.0, 0.0, 0.0, 0.0, 0.0, 0.0, 0.0, 0.0, 0.0, 0.0, 0.0, 0.0, 0.0, 0.0, 0.0, 0.0, 0.0, 0.0, 0.0, 0.0, 0.0, 0.0, 0.0, 0.0, 0.0, 0.0, 0.0, 0.0, 0.0, 0.0, 0.0, 0.0, 0.0, 0.0, 0.0, 0.0, 0.0, 0.0, 0.0, 0.0, 0.375, 0.75, 0.0, 0.0, 0.125, 0.75, 0.0, 0.0, 0.0, 0.0, 0.0, 0.0, 0.0, 0.0, 0.0, 0.0, 0.0, 0.0, 0.0, 0.0, 0.0, 0.0, 0.0, 0.0, 0.0, 0.0, 0.0, 0.0, 0.0, 0.0, 0.0, 0.0, 0.0, 0.0, 0.0, 0.0, 0.0, 0.0, 0.0, 0.0, 0.0, 0.0, 0.0, 0.0, 0.0, 0.0, 0.0, 0.0, 0.0, 0.0, 0.0, 0.0, 0.0, 0.0, 0.0, 0.0, 0.0, 0.0, 0.0, 0.0, 0.0, 0.0, 0.0, 0.0, 0.0, 0.0, 0.0, 0.0, 0.0, 0.0, 0.0, 0.0, 0.0, 0.0, 0.0, 0.0, 0.0, 0.0, 0.0, 0.0, 0.0, 0.0, 0.0, 0.0, 0.0, 0.0, 0.0, 0.0, 0.0, 0.0, 0.0, 0.0, 0.0, 0.0, 0.0, 0.0, 0.0, 0.0, 0.0, 0.0, 0.0, 0.0, 0.0, 0.0, 0.0, 0.0, 0.0, 0.0, 0.0, 0.0, 0.0, 0.0, 0.0, 0.0, 0.0, 0.0, 0.0, 0.0, 0.0, 0.0, 0.0, 0.0, 0.0, 0.0, 0.0, 0.0, 0.0, 0.0, 0.0, 0.0, 0.0, 0.0, 0.0, 0.0, 0.0, 0.0, 0.0, 0.0, 0.0, 0.0, 0.0, 0.0, 0.0, 0.0, 0.0, 0.0, 0.0, 0.0, 0.0, 0.0, 0.0, 0.0, 0.0, 0.0, 0.0, 0.0, 0.0, 0.0, 0.0, 0.0, 0.0, 0.0, 0.0, 0.0, 0.0, 0.0, 0.0, 0.0, 0.0, 0.0, 0.0, 0.0, 0.0, 0.0, 0.0, 0.0, 0.0, 0.0, 0.0, 0.0, 0.0, 0.0, 0.0, 0.0, 0.0, 0.0, 0.0, 0.0, 0.0, 0.0, 0.0, 0.0, 0.0, 0.0, 0.0, 0.0, 0.0, 0.0, 0.0, 0.0, 0.0, 0.0, 0.0, 0.0, 0.0, 0.0, 0.0, 0.0, 0.0, 0.0, 0.0, 0.0, 0.0, 0.0, 0.0, 0.0, 0.0, 0.0, 0.0, 0.0, 0.0, 0.0, 0.0, 0.0, 0.0, 0.0, 0.0, 0.0, 0.375, 0.6153, 0.375, 0.6153, 0.125, 0.6153, 0.125, 0.6153, 0.125, 0.6153, 0.125, 0.6434, 0.125, 0.75, 0.375, 0.75, 0.375, 0.6153, 0.125, 0.5, 0.125, 0.6153, 0.375, 0.6153, 0.375, 0.5, 0.375, 0.1347, 0.375, 0.1347, 0.375, 0.25, 0.375, 0.25, 0.375, 0.25, 0.375, 0.25, 0.375, 0.5, 0.375, 0.5, 0.125, 0.75, 0.125, 0.75, 0.375, 0.75, 0.375, 0.75, 0.125, 0.75, 0.125, 0.75, 0.375, 0.75, 0.375, 0.75, 0.8156, 0.653, 0.875, 0.6451, 0.875, 0.5, 0.7234, 0.5, 0.7639, 0.75, 0.875, 0.7374, 0.875, 0.6451, 0.8156, 0.653, 0.8181, 0.75, 0.875, 0.75, 0.875, 0.7374, 0.7639, 0.75, 0.875, 0.75, 0.8181, 0.75, 0.8448, 0.75, 0.875, 0.75, 0.5879, 0.0, 0.605, 0.0, 0.375, 0.0, 0.375, 0.0, 0.625, 0.5, 0.625, 0.75, 0.7639, 0.75, 0.8156, 0.653, 0.7234, 0.5, 0.375, 0.0, 0.375, 0.1066, 0.5647, 0.1016, 0.5879, 0.0, 0.625, 0.75, 0.625, 0.75, 0.8181, 0.75, 0.7639, 0.75, 0.375, 0.1066, 0.375, 0.1347, 0.375, 0.25, 0.5227, 0.25, 0.5647, 0.1016, 0.375, 0.25, 0.375, 0.5, 0.625, 0.5, 0.625, 0.4016, 0.5227, 0.25, 0.605, 0.0, 0.6081, 0.0, 0.375, 0.0, 0.375, 0.0, 0.625, 0.75, 0.625, 0.75, 0.8448, 0.75, 0.8181, 0.75, 0.375, 0.75, 0.625, 0.75, 0.625, 0.9698, 0.6081, 1.0, 0.375, 1.0, 0.0, 0.0, 0.0, 0.0, 0.0, 0.0, 0.0, 0.0, 0.0, 0.0, 0.0, 0.0, 0.0, 0.0, 0.0, 0.0, 0.0, 0.0, 0.0, 0.0, 0.0, 0.0, 0.0, 0.0, 0.0, 0.0, 0.0, 0.0, 0.0, 0.0, 0.0, 0.0, 0.0, 0.0, 0.0, 0.0, 0.0, 0.0, 0.0, 0.0, 0.0, 0.0, 0.0, 0.0, 0.0, 0.0, 0.0, 0.0, 0.0, 0.0, 0.0, 0.0, 0.0, 0.0, 0.0, 0.0, 0.0, 0.0, 0.0, 0.0, 0.0, 0.0, 0.0, 0.0, 0.0, 0.0, 0.0, 0.0, 0.0, 0.0, 0.0, 0.0, 0.0, 0.0, 0.0, 0.0, 0.0, 0.0, 0.0, 0.0, 0.0, 0.0, 0.0, 0.0, 0.0, 0.0, 0.0, 0.0, 0.0, 0.0, 0.375, 0.75, 0.0, 0.0, 0.0, 0.0, 0.0, 0.0, 0.0, 0.0, 0.0, 0.0, 0.0, 0.0, 0.0, 0.0, 0.0, 0.0, 0.0, 0.0, 0.0, 0.0, 0.0, 0.0, 0.0, 0.0, 0.0, 0.0, 0.0, 0.0, 0.0, 0.0, 0.0, 0.0, 0.0, 0.0, 0.0, 0.0, 0.0, 0.0, 0.0, 0.0, 0.0, 0.0, 0.0, 0.0, 0.0, 0.0, 0.0, 0.0, 0.0, 0.0, 0.0, 0.0, 0.0, 0.0, 0.0, 0.0, 0.0, 0.0, 0.0, 0.0, 0.0, 0.0, 0.0, 0.0, 0.0, 0.0, 0.0, 0.0, 0.0, 0.0, 0.0, 0.0, 0.0, 0.0, 0.0, 0.0, 0.0, 0.0, 0.0, 0.0, 0.0, 0.0, 0.0, 0.0, 0.0, 0.0, 0.0, 0.0, 0.0, 0.0, 0.0, 0.0, 0.0, 0.0, 0.0, 0.0, 0.0, 0.0, 0.0, 0.0, 0.0, 0.0, 0.0, 0.0, 0.0, 0.0, 0.0, 0.0, 0.0, 0.0, 0.0, 0.0, 0.0, 0.0, 0.0, 0.0, 0.0, 0.0, 0.0, 0.0, 0.0, 0.0, 0.0, 0.0, 0.0, 0.0, 0.0, 0.0, 0.0, 0.0, 0.0, 0.0, 0.0, 0.0, 0.0, 0.0, 0.0, 0.0, 0.0, 0.0, 0.0, 0.0, 0.0, 0.0, 0.0, 0.0, 0.0, 0.0, 0.0, 0.0, 0.0, 0.0, 0.0, 0.0, 0.0, 0.0, 0.0, 0.0, 0.0, 0.0, 0.0, 0.0, 0.0, 0.0, 0.0, 0.0, 0.0, 0.0, 0.0, 0.0, 0.0, 0.0, 0.0, 0.0, 0.0, 0.0, 0.0, 0.0, 0.0, 0.0, 0.0, 0.0, 0.0, 0.0, 0.0, 0.0, 0.0, 0.0, 0.0, 0.0, 0.0, 0.0, 0.0, 0.0, 0.0, 0.0, 0.0, 0.0, 0.0, 0.0, 0.0, 0.0, 0.0, 0.0, 0.375, 0.75, 0.125, 0.75, 0.0, 0.0, 0.0, 0.0, 0.0, 0.0, 0.0, 0.0, 0.0, 0.0, 0.0, 0.0, 0.0, 0.0, 0.0, 0.0, 0.0, 0.0, 0.0, 0.0, 0.0, 0.0, 0.0, 0.0, 0.0, 0.0, 0.0, 0.0, 0.0, 0.0, 0.0, 0.0, 0.0, 0.0, 0.0, 0.0, 0.0, 0.0, 0.0, 0.0, 0.0, 0.0, 0.0, 0.0, 0.0, 0.0, 0.0, 0.0, 0.0, 0.0, 0.0, 0.0, 0.0, 0.0, 0.0, 0.0, 0.0, 0.0, 0.0, 0.0, 0.0, 0.0, 0.0, 0.0, 0.0, 0.0, 0.0, 0.0, 0.0, 0.0, 0.0, 0.0, 0.0, 0.0, 0.0, 0.0, 0.0, 0.0, 0.0, 0.0, 0.0, 0.0, 0.0, 0.0, 0.0, 0.0, 0.0, 0.0, 0.0, 0.0, 0.0, 0.0, 0.0, 0.0, 0.0, 0.0, 0.0, 0.0, 0.0, 0.0, 0.0, 0.0, 0.0, 0.0, 0.0, 0.0, 0.0, 0.0, 0.0, 0.0, 0.0, 0.0, 0.0, 0.0, 0.0, 0.0, 0.0, 0.0, 0.0, 0.0, 0.0, 0.0, 0.0, 0.0, 0.0, 0.0, 0.0, 0.0, 0.0, 0.0, 0.0, 0.0, 0.0, 0.0, 0.0, 0.0, 0.0, 0.0, 0.0, 0.0, 0.0, 0.0, 0.0, 0.0, 0.0, 0.0, 0.0, 0.0, 0.0, 0.0, 0.0, 0.0, 0.0, 0.0, 0.0, 0.0, 0.0, 0.0, 0.0, 0.0, 0.0, 0.0, 0.0, 0.0, 0.0, 0.0, 0.0, 0.0, 0.0, 0.0, 0.0, 0.0, 0.0, 0.0, 0.0, 0.0, 0.0, 0.0, 0.0, 0.0, 0.0, 0.0, 0.0, 0.0, 0.0, 0.0, 0.0, 0.0, 0.0, 0.0, 0.0, 0.0, 0.0, 0.0, 0.0, 0.0, 0.0, 0.0, 0.0, 0.0, 0.0, 0.0, 0.0, 0.0, 0.0, 0.0, 0.0, 0.0, 0.0, 0.0, 0.0, 0.0, 0.0, 0.0, 0.0, 0.0, 0.0, 0.0, 0.0, 0.0, 0.0, 0.0, 0.0, 0.0])
me_bird_001.update()
me_bird_002 = bpy.data.meshes.new('Bird.002')
me_bird_002.from_pydata([(-0.6809, 19.83, 2.657), (-0.4206, 22.07, 2.86), (8.572e-16, 20.07, 2.86), (8.572e-16, 20.07, 4.86), (8.572e-16, 22.61, 2.889), (8.572e-16, 22.19, 3.737), (-0.6809, 21.2, 2.958), (8.572e-16, 21.15, 2.86), (8.572e-16, 22.12, 2.289), (-0.262, 21.98, 2.578), (8.572e-16, 21.57, 2.614), (-0.3692, 21.69, 2.676), (-0.6809, 20.42, 3.087), (-1.332, 18.13, 2.312), (8.572e-16, 18.57, 6.368), (8.572e-16, 18.57, 2.687), (-2.516, 15.61, 2.348), (8.572e-16, 15.72, 7.233), (8.572e-16, 15.48, 2.39), (-0.7898, 20.03, 4.534), (-0.4873, 20.07, 4.86), (-0.4739, 21.96, 3.403), (-0.2011, 22.06, 3.753), (-0.6135, 20.58, 4.075), (-0.4796, 20.8, 4.46), (-1.424, 18.75, 5.38), (-0.9726, 18.9, 5.901), (-1.509, 14.72, 6.887), (-1.973, 14.62, 6.36), (8.572e-16, 13.9, 7.152), (8.572e-16, 11.42, 6.187), (8.572e-16, 8.086, 5.942), (8.572e-16, 2.424, 5.947), (8.572e-16, -5.17, 5.248), (8.572e-16, -16.65, 6.15), (8.572e-16, -7.193, 1.236), (-2.039, 0.6749, -0.8567), (8.572e-16, 6.656, -0.8919), (-2.054, 13.94, 6.707), (-2.386, 11.42, 5.816), (-2.408, 8.065, 5.758), (-2.361, 2.404, 5.576), (-2.386, -5.17, 5.248), (8.572e-16, -16.39, 6.574), (-2.386, -7.193, 1.236), (-2.164, -0.82, -0.7494), (-2.386, 7.311, -0.2471), (-2.386, 14.31, 1.978), (-3.863, 12.7, 5.535), (-3.895, 7.924, 5.697), (-3.826, 2.653, 5.371), (-3.863, -3.436, 5.307), (-4.25, -3.844, 4.515), (-3.991, 1.852, 3.92), (-3.863, 7.309, 3.904), (-3.863, 13.14, 4.56), (-11.72, 13.31, 6.956), (-11.76, 9.098, 7.025), (-11.7, 4.484, 7.053), (-11.72, -0.8219, 6.803), (-12.06, -1.179, 6.273), (-11.84, 3.808, 5.874), (-11.72, 8.585, 5.863), (-11.72, 13.69, 6.302), (-24.11, 7.926, 4.49), (-24.13, 4.966, 4.539), (-24.09, 1.723, 4.559), (-24.11, -2.007, 4.383), (-24.34, -2.258, 4.01), (-24.19, 1.247, 3.73), (-24.11, 4.605, 3.722), (-24.11, 8.194, 4.031), (8.572e-16, -9.773, 4.074), (8.572e-16, -9.516, 5.056), (-2.386, -9.516, 5.056), (-2.386, -9.773, 4.074), (-5.245, -16.11, 5.988), (-4.893, -16.65, 6.15), (-4.893, -16.39, 6.574), (-5.236, -15.84, 6.451), (8.572e-16, 0.8506, -0.8384), (8.572e-16, -2.408, -0.3323), (-2.347, -1.077, 0.1342), (-2.352, 2.487, -0.1604), (-2.806, 1.651, 1.023), (-0.8875, -0.8328, -0.8665), (-0.7282, 0.6468, -1.035), (-1.266, 0.7374, -5.269), (-2.208, 0.7308, -5.254), (-1.364, -0.3246, -5.244), (-2.277, -0.3382, -5.269), (-1.058, 0.9479, -5.862), (-2.376, 0.9386, -5.841), (-1.195, -0.5383, -5.826), (-2.472, -0.5574, -5.862), (-1.053, 0.9428, -6.798), (-2.371, 0.9335, -6.776), (-1.19, -0.5434, -6.762), (-2.467, -0.5625, -6.797), (0.6809, 19.83, 2.657), (0.4206, 22.07, 2.86), (0.6809, 21.2, 2.958), (0.262, 21.98, 2.578), (0.3692, 21.69, 2.676), (0.6809, 20.42, 3.087), (1.332, 18.13, 2.312), (2.516, 15.61, 2.348), (0.7898, 20.03, 4.534), (0.4873, 20.07, 4.86), (0.4739, 21.96, 3.403), (0.2011, 22.06, 3.753), (0.6135, 20.58, 4.075), (0.4796, 20.8, 4.46), (1.424, 18.75, 5.38), (0.9726, 18.9, 5.901), (1.509, 14.72, 6.887), (1.973, 14.62, 6.36), (2.039, 0.6749, -0.8567), (2.054, 13.94, 6.707), (2.386, 11.42, 5.816), (2.408, 8.065, 5.758), (2.361, 2.404, 5.576), (2.386, -5.17, 5.248), (2.386, -7.193, 1.236), (2.164, -0.82, -0.7494), (2.386, 7.311, -0.2471), (2.386, 14.31, 1.978), (3.863, 12.7, 5.535), (3.895, 7.924, 5.697), (3.826, 2.653, 5.371), (3.863, -3.436, 5.307), (4.25, -3.844, 4.515), (3.991, 1.852, 3.92), (3.863, 7.309, 3.904), (3.863, 13.14, 4.56), (11.72, 13.31, 6.956), (11.76, 9.098, 7.025), (11.7, 4.484, 7.053), (11.72, -0.8219, 6.803), (12.06, -1.179, 6.273), (11.84, 3.808, 5.874), (11.72, 8.585, 5.863), (11.72, 13.69, 6.302), (24.11, 7.926, 4.49), (24.13, 4.966, 4.539), (24.09, 1.723, 4.559), (24.11, -2.007, 4.383), (24.34, -2.258, 4.01), (24.19, 1.247, 3.73), (24.11, 4.605, 3.722), (24.11, 8.194, 4.031), (2.386, -9.516, 5.056), (2.386, -9.773, 4.074), (5.245, -16.11, 5.988), (4.893, -16.65, 6.15), (4.893, -16.39, 6.574), (5.236, -15.84, 6.451), (2.347, -1.077, 0.1342), (2.352, 2.487, -0.1604), (2.806, 1.651, 1.023), (0.8875, -0.8328, -0.8665), (0.7282, 0.6468, -1.035), (1.266, 0.7374, -5.269), (2.208, 0.7308, -5.254), (1.364, -0.3246, -5.244), (2.277, -0.3382, -5.269), (1.058, 0.9479, -5.862), (2.376, 0.9386, -5.841), (1.195, -0.5383, -5.826), (2.472, -0.5574, -5.862), (1.053, 0.9428, -6.798), (2.371, 0.9335, -6.776), (1.19, -0.5434, -6.762), (2.467, -0.5625, -6.797)], [], [(7, 6, 11, 10), (6, 7, 2, 0, 12), (9, 8, 10, 11), (6, 1, 9, 11), (1, 4, 8, 9), (0, 2, 15, 13), (13, 15, 18, 16), (24, 22, 21, 23), (20, 24, 23, 19), (26, 20, 19, 25), (25, 28, 27, 26), (19, 0, 13, 25), (5, 22, 24, 20, 3), (0, 19, 23, 12), (3, 20, 26, 14), (12, 23, 21, 1, 6), (1, 21, 22, 5, 4), (25, 13, 16, 28), (14, 26, 27, 17), (18, 16, 28, 27, 17), (86, 87, 88, 36), (32, 41, 42, 33), (29, 38, 39, 30), (81, 85, 86, 80), (30, 39, 40, 31), (70, 65, 64, 71), (31, 40, 41, 32), (40, 49, 50, 41), (42, 51, 52, 44), (71, 63, 62, 70), (40, 39, 49), (46, 47, 18, 37), (49, 57, 58, 50), (55, 63, 56, 48), (53, 61, 62, 54), (63, 55, 54, 62), (80, 86, 36, 83), (41, 50, 51, 42), (38, 48, 39), (47, 55, 48, 38), (82, 45, 85, 81), (58, 66, 67, 59), (57, 65, 66, 58), (50, 58, 59, 51), (51, 59, 60, 52), (52, 60, 61, 53), (47, 46, 54, 55), (48, 49, 39), (70, 69, 66, 65), (68, 67, 66, 69), (59, 67, 68, 60), (60, 68, 69, 61), (49, 48, 56, 57), (61, 69, 70, 62), (63, 71, 64, 56), (38, 29, 17, 27), (38, 27, 28), (47, 38, 28, 16), (18, 47, 16), (65, 57, 56, 64), (33, 42, 74, 73), (72, 75, 44, 35), (44, 75, 74, 42), (76, 77, 78, 79), (34, 43, 78, 77), (75, 76, 79, 74), (72, 34, 77, 76, 75), (74, 79, 78, 43, 73), (82, 84, 83), (83, 36, 45, 82), (35, 44, 82, 81), (80, 83, 46, 37), (44, 52, 53, 84, 82), (84, 53, 54, 46, 83), (90, 94, 93, 89), (45, 90, 89, 85), (36, 88, 90, 45), (85, 89, 87, 86), (92, 96, 98, 94), (87, 91, 92, 88), (88, 92, 94, 90), (89, 93, 91, 87), (95, 97, 98, 96), (93, 97, 95, 91), (94, 98, 97, 93), (91, 95, 96, 92), (7, 10, 103, 101), (101, 104, 99, 2, 7), (102, 103, 10, 8), (101, 103, 102, 100), (100, 102, 8, 4), (99, 105, 15, 2), (105, 106, 18, 15), (112, 111, 109, 110), (108, 107, 111, 112), (114, 113, 107, 108), (113, 114, 115, 116), (107, 113, 105, 99), (5, 3, 108, 112, 110), (99, 104, 111, 107), (3, 14, 114, 108), (104, 101, 100, 109, 111), (100, 4, 5, 110, 109), (113, 116, 106, 105), (14, 17, 115, 114), (18, 17, 115, 116, 106), (161, 117, 163, 162), (32, 33, 122, 121), (29, 30, 119, 118), (81, 80, 161, 160), (30, 31, 120, 119), (149, 150, 143, 144), (31, 32, 121, 120), (120, 121, 129, 128), (122, 123, 131, 130), (150, 149, 141, 142), (120, 128, 119), (125, 37, 18, 126), (128, 129, 137, 136), (134, 127, 135, 142), (132, 133, 141, 140), (142, 141, 133, 134), (80, 158, 117, 161), (121, 122, 130, 129), (118, 119, 127), (126, 118, 127, 134), (157, 81, 160, 124), (137, 138, 146, 145), (136, 137, 145, 144), (129, 130, 138, 137), (130, 131, 139, 138), (131, 132, 140, 139), (126, 134, 133, 125), (127, 119, 128), (149, 144, 145, 148), (147, 148, 145, 146), (138, 139, 147, 146), (139, 140, 148, 147), (128, 136, 135, 127), (140, 141, 149, 148), (142, 135, 143, 150), (118, 115, 17, 29), (118, 116, 115), (126, 106, 116, 118), (18, 106, 126), (144, 143, 135, 136), (33, 73, 151, 122), (72, 35, 123, 152), (123, 122, 151, 152), (153, 156, 155, 154), (34, 154, 155, 43), (152, 151, 156, 153), (72, 152, 153, 154, 34), (151, 73, 43, 155, 156), (157, 158, 159), (158, 157, 124, 117), (35, 81, 157, 123), (80, 37, 125, 158), (123, 157, 159, 132, 131), (159, 158, 125, 133, 132), (165, 164, 168, 169), (124, 160, 164, 165), (117, 124, 165, 163), (160, 161, 162, 164), (167, 169, 173, 171), (162, 163, 167, 166), (163, 165, 169, 167), (164, 162, 166, 168), (170, 171, 173, 172), (168, 166, 170, 172), (169, 168, 172, 173), (166, 167, 171, 170)])
_uv = me_bird_002.uv_layers.new(name='UVMap')
_uv.uv.foreach_set('vector', [0.375, 0.6153, 0.125, 0.6153, 0.125, 0.6153, 0.375, 0.6153, 0.125, 0.6153, 0.375, 0.6153, 0.375, 0.75, 0.125, 0.75, 0.125, 0.6434, 0.125, 0.5, 0.375, 0.5, 0.375, 0.6153, 0.125, 0.6153, 0.375, 0.1347, 0.375, 0.25, 0.375, 0.25, 0.375, 0.1347, 0.375, 0.25, 0.375, 0.5, 0.375, 0.5, 0.375, 0.25, 0.125, 0.75, 0.375, 0.75, 0.375, 0.75, 0.125, 0.75, 0.125, 0.75, 0.375, 0.75, 0.375, 0.75, 0.125, 0.75, 0.8156, 0.653, 0.7234, 0.5, 0.875, 0.5, 0.875, 0.6451, 0.7639, 0.75, 0.8156, 0.653, 0.875, 0.6451, 0.875, 0.7374, 0.8181, 0.75, 0.7639, 0.75, 0.875, 0.7374, 0.875, 0.75, 0.875, 0.75, 0.875, 0.75, 0.8448, 0.75, 0.8181, 0.75, 0.5879, 0.0, 0.375, 0.0, 0.375, 0.0, 0.605, 0.0, 0.625, 0.5, 0.7234, 0.5, 0.8156, 0.653, 0.7639, 0.75, 0.625, 0.75, 0.375, 0.0, 0.5879, 0.0, 0.5647, 0.1016, 0.375, 0.1066, 0.625, 0.75, 0.7639, 0.75, 0.8181, 0.75, 0.625, 0.75, 0.375, 0.1066, 0.5647, 0.1016, 0.5227, 0.25, 0.375, 0.25, 0.375, 0.1347, 0.375, 0.25, 0.5227, 0.25, 0.625, 0.4016, 0.625, 0.5, 0.375, 0.5, 0.605, 0.0, 0.375, 0.0, 0.375, 0.0, 0.6081, 0.0, 0.625, 0.75, 0.8181, 0.75, 0.8448, 0.75, 0.625, 0.75, 0.375, 0.75, 0.375, 1.0, 0.6081, 1.0, 0.625, 0.9698, 0.625, 0.75, 0.0, 0.0, 0.0, 0.0, 0.0, 0.0, 0.0, 0.0, 0.0, 0.0, 0.0, 0.0, 0.0, 0.0, 0.0, 0.0, 0.0, 0.0, 0.0, 0.0, 0.0, 0.0, 0.0, 0.0, 0.0, 0.0, 0.0, 0.0, 0.0, 0.0, 0.0, 0.0, 0.0, 0.0, 0.0, 0.0, 0.0, 0.0, 0.0, 0.0, 0.0, 0.0, 0.0, 0.0, 0.0, 0.0, 0.0, 0.0, 0.0, 0.0, 0.0, 0.0, 0.0, 0.0, 0.0, 0.0, 0.0, 0.0, 0.0, 0.0, 0.0, 0.0, 0.0, 0.0, 0.0, 0.0, 0.0, 0.0, 0.0, 0.0, 0.0, 0.0, 0.0, 0.0, 0.0, 0.0, 0.0, 0.0, 0.0, 0.0, 0.0, 0.0, 0.0, 0.0, 0.0, 0.0, 0.0, 0.0, 0.0, 0.0, 0.375, 0.75, 0.0, 0.0, 0.0, 0.0, 0.0, 0.0, 0.0, 0.0, 0.0, 0.0, 0.0, 0.0, 0.0, 0.0, 0.0, 0.0, 0.0, 0.0, 0.0, 0.0, 0.0, 0.0, 0.0, 0.0, 0.0, 0.0, 0.0, 0.0, 0.0, 0.0, 0.0, 0.0, 0.0, 0.0, 0.0, 0.0, 0.0, 0.0, 0.0, 0.0, 0.0, 0.0, 0.0, 0.0, 0.0, 0.0, 0.0, 0.0, 0.0, 0.0, 0.0, 0.0, 0.0, 0.0, 0.0, 0.0, 0.0, 0.0, 0.0, 0.0, 0.0, 0.0, 0.0, 0.0, 0.0, 0.0, 0.0, 0.0, 0.0, 0.0, 0.0, 0.0, 0.0, 0.0, 0.0, 0.0, 0.0, 0.0, 0.0, 0.0, 0.0, 0.0, 0.0, 0.0, 0.0, 0.0, 0.0, 0.0, 0.0, 0.0, 0.0, 0.0, 0.0, 0.0, 0.0, 0.0, 0.0, 0.0, 0.0, 0.0, 0.0, 0.0, 0.0, 0.0, 0.0, 0.0, 0.0, 0.0, 0.0, 0.0, 0.0, 0.0, 0.0, 0.0, 0.0, 0.0, 0.0, 0.0, 0.0, 0.0, 0.0, 0.0, 0.0, 0.0, 0.0, 0.0, 0.0, 0.0, 0.0, 0.0, 0.0, 0.0, 0.0, 0.0, 0.0, 0.0, 0.0, 0.0, 0.0, 0.0, 0.0, 0.0, 0.0, 0.0, 0.0, 0.0, 0.0, 0.0, 0.0, 0.0, 0.0, 0.0, 0.0, 0.0, 0.0, 0.0, 0.0, 0.0, 0.0, 0.0, 0.0, 0.0, 0.0, 0.0, 0.0, 0.0, 0.0, 0.0, 0.0, 0.0, 0.0, 0.0, 0.0, 0.0, 0.0, 0.0, 0.0, 0.0, 0.0, 0.0, 0.0, 0.0, 0.0, 0.0, 0.0, 0.0, 0.0, 0.0, 0.0, 0.0, 0.0, 0.0, 0.0, 0.0, 0.0, 0.0, 0.0, 0.0, 0.0, 0.0, 0.0, 0.0, 0.0, 0.0, 0.375, 0.75, 0.0, 0.0, 0.125, 0.75, 0.0, 0.0, 0.0, 0.0, 0.0, 0.0, 0.0, 0.0, 0.0, 0.0, 0.0, 0.0, 0.0, 0.0, 0.0, 0.0, 0.0, 0.0, 0.0, 0.0, 0.0, 0.0, 0.0, 0.0, 0.0, 0.0, 0.0, 0.0, 0.0, 0.0, 0.0, 0.0, 0.0, 0.0, 0.0, 0.0, 0.0, 0.0, 0.0, 0.0, 0.0, 0.0, 0.0, 0.0, 0.0, 0.0, 0.0, 0.0, 0.0, 0.0, 0.0, 0.0, 0.0, 0.0, 0.0, 0.0, 0.0, 0.0, 0.0, 0.0, 0.0, 0.0, 0.0, 0.0, 0.0, 0.0, 0.0, 0.0, 0.0, 0.0, 0.0, 0.0, 0.0, 0.0, 0.0, 0.0, 0.0, 0.0, 0.0, 0.0, 0.0, 0.0, 0.0, 0.0, 0.0, 0.0, 0.0, 0.0, 0.0, 0.0, 0.0, 0.0, 0.0, 0.0, 0.0, 0.0, 0.0, 0.0, 0.0, 0.0, 0.0, 0.0, 0.0, 0.0, 0.0, 0.0, 0.0, 0.0, 0.0, 0.0, 0.0, 0.0, 0.0, 0.0, 0.0, 0.0, 0.0, 0.0, 0.0, 0.0, 0.0, 0.0, 0.0, 0.0, 0.0, 0.0, 0.0, 0.0, 0.0, 0.0, 0.0, 0.0, 0.0, 0.0, 0.0, 0.0, 0.0, 0.0, 0.0, 0.0, 0.0, 0.0, 0.0, 0.0, 0.0, 0.0, 0.0, 0.0, 0.0, 0.0, 0.0, 0.0, 0.0, 0.0, 0.0, 0.0, 0.0, 0.0, 0.0, 0.0, 0.0, 0.0, 0.0, 0.0, 0.0, 0.0, 0.0, 0.0, 0.0, 0.0, 0.0, 0.0, 0.0, 0.0, 0.0, 0.0, 0.0, 0.0, 0.0, 0.0, 0.0, 0.0, 0.0, 0.0, 0.0, 0.0, 0.0, 0.0, 0.0, 0.0, 0.0, 0.0, 0.0, 0.0, 0.0, 0.0, 0.0, 0.0, 0.0, 0.0, 0.0, 0.0, 0.0, 0.0, 0.0, 0.0, 0.0, 0.0, 0.0, 0.0, 0.0, 0.0, 0.0, 0.0, 0.0, 0.0, 0.0, 0.0, 0.0, 0.0, 0.0, 0.0, 0.375, 0.6153, 0.375, 0.6153, 0.125, 0.6153, 0.125, 0.6153, 0.125, 0.6153, 0.125, 0.6434, 0.125, 0.75, 0.375, 0.75, 0.375, 0.6153, 0.125, 0.5, 0.125, 0.6153, 0.375, 0.6153, 0.375, 0.5, 0.375, 0.1347, 0.375, 0.1347, 0.375, 0.25, 0.375, 0.25, 0.375, 0.25, 0.375, 0.25, 0.375, 0.5, 0.375, 0.5, 0.125, 0.75, 0.125, 0.75, 0.375, 0.75, 0.375, 0.75, 0.125, 0.75, 0.125, 0.75, 0.375, 0.75, 0.375, 0.75, 0.8156, 0.653, 0.875, 0.6451, 0.875, 0.5, 0.7234, 0.5, 0.7639, 0.75, 0.875, 0.7374, 0.875, 0.6451, 0.8156, 0.653, 0.8181, 0.75, 0.875, 0.75, 0.875, 0.7374, 0.7639, 0.75, 0.875, 0.75, 0.8181, 0.75, 0.8448, 0.75, 0.875, 0.75, 0.5879, 0.0, 0.605, 0.0, 0.375, 0.0, 0.375, 0.0, 0.625, 0.5, 0.625, 0.75, 0.7639, 0.75, 0.8156, 0.653, 0.7234, 0.5, 0.375, 0.0, 0.375, 0.1066, 0.5647, 0.1016, 0.5879, 0.0, 0.625, 0.75, 0.625, 0.75, 0.8181, 0.75, 0.7639, 0.75, 0.375, 0.1066, 0.375, 0.1347, 0.375, 0.25, 0.5227, 0.25, 0.5647, 0.1016, 0.375, 0.25, 0.375, 0.5, 0.625, 0.5, 0.625, 0.4016, 0.5227, 0.25, 0.605, 0.0, 0.6081, 0.0, 0.375, 0.0, 0.375, 0.0, 0.625, 0.75, 0.625, 0.75, 0.8448, 0.75, 0.8181, 0.75, 0.375, 0.75, 0.625, 0.75, 0.625, 0.9698, 0.6081, 1.0, 0.375, 1.0, 0.0, 0.0, 0.0, 0.0, 0.0, 0.0, 0.0, 0.0, 0.0, 0.0, 0.0, 0.0, 0.0, 0.0, 0.0, 0.0, 0.0, 0.0, 0.0, 0.0, 0.0, 0.0, 0.0, 0.0, 0.0, 0.0, 0.0, 0.0, 0.0, 0.0, 0.0, 0.0, 0.0, 0.0, 0.0, 0.0, 0.0, 0.0, 0.0, 0.0, 0.0, 0.0, 0.0, 0.0, 0.0, 0.0, 0.0, 0.0, 0.0, 0.0, 0.0, 0.0, 0.0, 0.0, 0.0, 0.0, 0.0, 0.0, 0.0, 0.0, 0.0, 0.0, 0.0, 0.0, 0.0, 0.0, 0.0, 0.0, 0.0, 0.0, 0.0, 0.0, 0.0, 0.0, 0.0, 0.0, 0.0, 0.0, 0.0, 0.0, 0.0, 0.0, 0.0, 0.0, 0.0, 0.0, 0.0, 0.0, 0.0, 0.0, 0.375, 0.75, 0.0, 0.0, 0.0, 0.0, 0.0, 0.0, 0.0, 0.0, 0.0, 0.0, 0.0, 0.0, 0.0, 0.0, 0.0, 0.0, 0.0, 0.0, 0.0, 0.0, 0.0, 0.0, 0.0, 0.0, 0.0, 0.0, 0.0, 0.0, 0.0, 0.0, 0.0, 0.0, 0.0, 0.0, 0.0, 0.0, 0.0, 0.0, 0.0, 0.0, 0.0, 0.0, 0.0, 0.0, 0.0, 0.0, 0.0, 0.0, 0.0, 0.0, 0.0, 0.0, 0.0, 0.0, 0.0, 0.0, 0.0, 0.0, 0.0, 0.0, 0.0, 0.0, 0.0, 0.0, 0.0, 0.0, 0.0, 0.0, 0.0, 0.0, 0.0, 0.0, 0.0, 0.0, 0.0, 0.0, 0.0, 0.0, 0.0, 0.0, 0.0, 0.0, 0.0, 0.0, 0.0, 0.0, 0.0, 0.0, 0.0, 0.0, 0.0, 0.0, 0.0, 0.0, 0.0, 0.0, 0.0, 0.0, 0.0, 0.0, 0.0, 0.0, 0.0, 0.0, 0.0, 0.0, 0.0, 0.0, 0.0, 0.0, 0.0, 0.0, 0.0, 0.0, 0.0, 0.0, 0.0, 0.0, 0.0, 0.0, 0.0, 0.0, 0.0, 0.0, 0.0, 0.0, 0.0, 0.0, 0.0, 0.0, 0.0, 0.0, 0.0, 0.0, 0.0, 0.0, 0.0, 0.0, 0.0, 0.0, 0.0, 0.0, 0.0, 0.0, 0.0, 0.0, 0.0, 0.0, 0.0, 0.0, 0.0, 0.0, 0.0, 0.0, 0.0, 0.0, 0.0, 0.0, 0.0, 0.0, 0.0, 0.0, 0.0, 0.0, 0.0, 0.0, 0.0, 0.0, 0.0, 0.0, 0.0, 0.0, 0.0, 0.0, 0.0, 0.0, 0.0, 0.0, 0.0, 0.0, 0.0, 0.0, 0.0, 0.0, 0.0, 0.0, 0.0, 0.0, 0.0, 0.0, 0.0, 0.0, 0.0, 0.0, 0.0, 0.0, 0.0, 0.0, 0.0, 0.0, 0.0, 0.0, 0.0, 0.0, 0.375, 0.75, 0.125, 0.75, 0.0, 0.0, 0.0, 0.0, 0.0, 0.0, 0.0, 0.0, 0.0, 0.0, 0.0, 0.0, 0.0, 0.0, 0.0, 0.0, 0.0, 0.0, 0.0, 0.0, 0.0, 0.0, 0.0, 0.0, 0.0, 0.0, 0.0, 0.0, 0.0, 0.0, 0.0, 0.0, 0.0, 0.0, 0.0, 0.0, 0.0, 0.0, 0.0, 0.0, 0.0, 0.0, 0.0, 0.0, 0.0, 0.0, 0.0, 0.0, 0.0, 0.0, 0.0, 0.0, 0.0, 0.0, 0.0, 0.0, 0.0, 0.0, 0.0, 0.0, 0.0, 0.0, 0.0, 0.0, 0.0, 0.0, 0.0, 0.0, 0.0, 0.0, 0.0, 0.0, 0.0, 0.0, 0.0, 0.0, 0.0, 0.0, 0.0, 0.0, 0.0, 0.0, 0.0, 0.0, 0.0, 0.0, 0.0, 0.0, 0.0, 0.0, 0.0, 0.0, 0.0, 0.0, 0.0, 0.0, 0.0, 0.0, 0.0, 0.0, 0.0, 0.0, 0.0, 0.0, 0.0, 0.0, 0.0, 0.0, 0.0, 0.0, 0.0, 0.0, 0.0, 0.0, 0.0, 0.0, 0.0, 0.0, 0.0, 0.0, 0.0, 0.0, 0.0, 0.0, 0.0, 0.0, 0.0, 0.0, 0.0, 0.0, 0.0, 0.0, 0.0, 0.0, 0.0, 0.0, 0.0, 0.0, 0.0, 0.0, 0.0, 0.0, 0.0, 0.0, 0.0, 0.0, 0.0, 0.0, 0.0, 0.0, 0.0, 0.0, 0.0, 0.0, 0.0, 0.0, 0.0, 0.0, 0.0, 0.0, 0.0, 0.0, 0.0, 0.0, 0.0, 0.0, 0.0, 0.0, 0.0, 0.0, 0.0, 0.0, 0.0, 0.0, 0.0, 0.0, 0.0, 0.0, 0.0, 0.0, 0.0, 0.0, 0.0, 0.0, 0.0, 0.0, 0.0, 0.0, 0.0, 0.0, 0.0, 0.0, 0.0, 0.0, 0.0, 0.0, 0.0, 0.0, 0.0, 0.0, 0.0, 0.0, 0.0, 0.0, 0.0, 0.0, 0.0, 0.0, 0.0, 0.0, 0.0, 0.0, 0.0, 0.0, 0.0, 0.0, 0.0, 0.0, 0.0, 0.0, 0.0, 0.0, 0.0, 0.0])
me_bird_002.update()
arm_armature = bpy.data.armatures.new('Armature')  # bones are not reproduced
arm_armature_001 = bpy.data.armatures.new('Armature.001')  # bones are not reproduced
arm_armature_002 = bpy.data.armatures.new('Armature.002')  # bones are not reproduced

# ---- objects
ob_bird = bpy.data.objects.new('Bird', me_bird)
ob_armature = bpy.data.objects.new('Armature', arm_armature)
ob_cube_001 = bpy.data.objects.new('Cube.001', me_cube_004)
ob_bird_001 = bpy.data.objects.new('Bird.001', me_bird_001)
ob_armature_001 = bpy.data.objects.new('Armature.001', arm_armature_001)
ob_bird_002 = bpy.data.objects.new('Bird.002', me_bird_002)
ob_armature_002 = bpy.data.objects.new('Armature.002', arm_armature_002)

# ---- transforms, parenting, visibility, modifiers, constraints
ob_bird.parent = ob_armature
ob_bird.location = (0.0, 0.0, 0.0)
_vg = ob_bird.vertex_groups.new(name='Bone')
for _i, _w in zip([13, 14, 16, 17, 18, 25, 26, 27, 28, 29, 30, 31, 32, 37, 38, 39, 40, 41, 46, 47, 48, 49, 50, 51, 52, 53, 54, 55, 56, 57, 62, 63, 80, 83, 86, 105, 106, 113, 114, 115, 116, 118, 119, 120, 121, 125, 126, 127, 128, 129, 130, 131, 132, 133, 134, 135, 136, 141, 142, 158, 159, 161], [0.08343, 0.01416, 0.6448, 0.1892, 0.1452, 0.04538, 0.0183, 0.4543, 0.4974, 0.5058, 0.9021, 0.8941, 0.4402, 0.9333, 0.5535, 0.8583, 0.8235, 0.1677, 0.8862, 0.7305, 0.7758, 0.7266, 0.07222, 0.055, 0.06989, 0.4134, 0.782, 0.779, 0.06176, 0.01957, 0.000519, 0.06431, 0.7357, 0.15, 0.09759, 0.03076, 0.2587, 0.02253, 0.007335, 0.441, 0.4696, 0.5419, 0.8546, 0.8227, 0.1677, 0.8825, 0.6414, 0.7663, 0.7252, 0.07216, 0.05535, 0.0705, 0.4295, 0.7871, 0.7584, 0.06054, 0.01907, 0.0004767, 0.06281, 0.1454, 0.01976, 0.09759]): _vg.add([_i], _w, 'REPLACE')
_vg = ob_bird.vertex_groups.new(name='Bone.001')
for _i, _w in zip([0, 1, 2, 3, 4, 5, 6, 7, 8, 9, 10, 11, 12, 13, 14, 15, 16, 17, 18, 19, 20, 21, 22, 23, 24, 25, 26, 27, 28, 29, 30, 38, 39, 47, 48, 55, 99, 100, 101, 102, 103, 104, 105, 106, 107, 108, 109, 110, 111, 112, 113, 114, 115, 116, 118, 119, 126, 127, 134], [0.9914, 1.0, 0.9975, 0.9948, 1.0, 1.0, 0.9994, 0.9999, 1.0, 1.0, 0.9999, 0.9998, 0.9972, 0.9151, 0.9679, 0.9825, 0.345, 0.8106, 0.8504, 0.992, 0.9934, 0.9998, 1.0, 0.9975, 0.9963, 0.9517, 0.9655, 0.5393, 0.4954, 0.4891, 0.0714, 0.4281, 0.0719, 0.2414, 0.09249, 0.09696, 0.9944, 1.0, 0.9997, 1.0, 0.9999, 0.9984, 0.9582, 0.7314, 0.9937, 0.9936, 0.9999, 1.0, 0.9982, 0.9978, 0.9631, 0.971, 0.5516, 0.524, 0.4397, 0.07574, 0.3309, 0.1027, 0.1187]): _vg.add([_i], _w, 'REPLACE')
_vg = ob_bird.vertex_groups.new(name='Bone.002')
for _i, _w in zip([32, 33, 35, 41, 42, 44, 50, 51, 52, 53, 59, 60, 74, 75, 81, 82, 85, 121, 122, 123, 124, 129, 130, 131, 132, 138, 139, 151, 152, 157, 159, 160], [0.06587, 0.8811, 0.9346, 0.05685, 0.824, 0.8605, 0.01801, 0.6477, 0.6509, 0.1156, 0.04829, 0.04837, 0.05175, 0.06221, 0.8105, 0.1103, 0.06452, 0.0588, 0.8349, 0.884, 0.06259, 0.02064, 0.6738, 0.6963, 0.143, 0.05211, 0.05242, 0.05378, 0.06665, 0.6978, 0.008451, 0.07981]): _vg.add([_i], _w, 'REPLACE')
_vg = ob_bird.vertex_groups.new(name='Bone.003')
for _i, _w in zip([33, 34, 35, 42, 43, 44, 51, 52, 72, 73, 74, 75, 76, 77, 78, 79, 122, 123, 130, 131, 151, 152, 153, 154, 155, 156], [0.06728, 0.9997, 0.05943, 0.08218, 0.9998, 0.08798, 0.0107, 0.001842, 0.9988, 0.9941, 0.9433, 0.9334, 0.9898, 0.9905, 0.9902, 0.9888, 0.08219, 0.08775, 0.01118, 0.002745, 0.9421, 0.9303, 0.9877, 0.9903, 0.9895, 0.9872]): _vg.add([_i], _w, 'REPLACE')
_vg = ob_bird.vertex_groups.new(name='Bone.004')
for _i, _w in zip([31, 32, 41, 80, 117, 119, 120, 121, 122, 125, 127, 128, 129, 130, 131, 132, 133, 134, 135, 136, 137, 138, 139, 140, 141, 142, 143, 145, 146, 147, 148, 149, 150, 157, 158, 159], [0.02976, 0.2427, 0.07142, 0.0002138, 0.01834, 0.04229, 0.1214, 0.695, 0.05252, 0.08443, 0.07909, 0.2051, 0.87, 0.2152, 0.1768, 0.4014, 0.1247, 0.07287, 0.4926, 0.5439, 0.9678, 0.8731, 0.8526, 0.9136, 0.5157, 0.4878, 0.05507, 0.04482, 0.07872, 0.06579, 0.05019, 0.06906, 0.05827, 0.07631, 0.7308, 0.9154]): _vg.add([_i], _w, 'REPLACE')
_vg = ob_bird.vertex_groups.new(name='Bone.006')
for _i, _w in zip([127, 128, 133, 134, 135, 136, 138, 139, 140, 141, 142, 143, 144, 145, 146, 147, 148, 149, 150], [0.04343, 0.01996, 0.03728, 0.03884, 0.4373, 0.4185, 0.05915, 0.07912, 0.0647, 0.4577, 0.4391, 0.9406, 0.9777, 0.9514, 0.914, 0.928, 0.9471, 0.9283, 0.9376]): _vg.add([_i], _w, 'REPLACE')
_vg = ob_bird.vertex_groups.new(name='Bone.005')
for _i, _w in zip([31, 32, 36, 39, 40, 41, 42, 44, 45, 46, 48, 49, 50, 51, 52, 53, 54, 55, 56, 57, 58, 59, 60, 61, 62, 63, 64, 66, 67, 68, 69, 70, 71, 81, 82, 83, 84, 121], [0.02997, 0.2436, 0.02527, 0.04286, 0.1216, 0.6972, 0.06368, 0.02182, 0.03668, 0.08554, 0.07998, 0.2054, 0.8714, 0.2411, 0.2219, 0.4494, 0.1343, 0.07425, 0.4926, 0.5439, 0.9679, 0.8761, 0.856, 0.9152, 0.5158, 0.4877, 0.0551, 0.04499, 0.0791, 0.06613, 0.05034, 0.06917, 0.0583, 0.03058, 0.66, 0.7219, 0.9546, 0.07168]): _vg.add([_i], _w, 'REPLACE')
_vg = ob_bird.vertex_groups.new(name='Bone.007')
for _i, _w in zip([48, 49, 54, 55, 56, 57, 59, 60, 61, 62, 63, 64, 65, 66, 67, 68, 69, 70, 71], [0.04381, 0.02001, 0.04146, 0.03944, 0.4373, 0.4185, 0.05916, 0.07913, 0.06473, 0.4577, 0.4391, 0.9406, 0.9777, 0.9514, 0.914, 0.928, 0.9471, 0.9283, 0.9376]): _vg.add([_i], _w, 'REPLACE')
_vg = ob_bird.vertex_groups.new(name='Bone.008')
for _i, _w in zip([80, 81, 117, 124, 157, 158, 160, 161], [0.1043, 0.06235, 0.5015, 0.4988, 0.1212, 0.06395, 0.8361, 0.8296]): _vg.add([_i], _w, 'REPLACE')
_vg = ob_bird.vertex_groups.new(name='Bone.010')
for _i, _w in zip([117, 124, 157, 158, 160, 161, 162, 163, 164, 165, 166, 167, 168, 169, 170, 171, 172, 173], [0.4525, 0.4437, 0.08353, 0.05008, 0.05783, 0.05524, 0.988, 0.9958, 0.9861, 0.993, 0.9966, 0.9989, 0.9958, 0.9979, 0.999, 0.9997, 0.9988, 0.9993]): _vg.add([_i], _w, 'REPLACE')
_vg = ob_bird.vertex_groups.new(name='Bone.009')
for _i, _w in zip([36, 45, 80, 81, 82, 83, 85, 86], [0.5016, 0.4993, 0.1044, 0.06272, 0.1275, 0.06453, 0.8363, 0.8296]): _vg.add([_i], _w, 'REPLACE')
_vg = ob_bird.vertex_groups.new(name='Bone.011')
for _i, _w in zip([36, 45, 82, 83, 85, 86, 87, 88, 89, 90, 91, 92, 93, 94, 95, 96, 97, 98], [0.4526, 0.4441, 0.0879, 0.05057, 0.05797, 0.05525, 0.988, 0.9958, 0.9861, 0.993, 0.9966, 0.9989, 0.9958, 0.9979, 0.999, 0.9997, 0.9988, 0.9993]): _vg.add([_i], _w, 'REPLACE')
_m = ob_bird.modifiers.new('Armature', 'ARMATURE')
_m.object = ob_armature
ob_armature.location = (0.0, 0.0, 0.0)
ob_cube_001.location = (0.0, 0.0, 0.0)
_m = ob_cube_001.modifiers.new('Mirror', 'MIRROR')
_m.use_clip = True
ob_bird_001.location = (0.0, 0.0, 0.0)
ob_armature_001.location = (-8.577e-16, -21.09, -3.863)
ob_armature_001.show_in_front = True
ob_bird_002.parent = ob_armature_002
ob_bird_002.location = (0.0, 0.0, 0.0)
_vg = ob_bird_002.vertex_groups.new(name='Bone')
for _i, _w in zip([13, 14, 16, 17, 18, 25, 26, 27, 28, 29, 30, 31, 32, 37, 38, 39, 40, 41, 46, 47, 48, 49, 50, 51, 52, 53, 54, 55, 56, 57, 62, 63, 80, 83, 86, 105, 106, 113, 114, 115, 116, 118, 119, 120, 121, 125, 126, 127, 128, 129, 130, 131, 132, 133, 134, 135, 136, 141, 142, 158, 159, 161], [0.08343, 0.01416, 0.6448, 0.1892, 0.1452, 0.04538, 0.0183, 0.4543, 0.4974, 0.5058, 0.9021, 0.8941, 0.4402, 0.9333, 0.5535, 0.8583, 0.8235, 0.1677, 0.8862, 0.7305, 0.7758, 0.7266, 0.07222, 0.055, 0.06989, 0.4134, 0.782, 0.779, 0.06176, 0.01957, 0.000519, 0.06431, 0.7357, 0.15, 0.09759, 0.03076, 0.2587, 0.02253, 0.007335, 0.441, 0.4696, 0.5419, 0.8546, 0.8227, 0.1677, 0.8825, 0.6414, 0.7663, 0.7252, 0.07216, 0.05535, 0.0705, 0.4295, 0.7871, 0.7584, 0.06054, 0.01907, 0.0004767, 0.06281, 0.1454, 0.01976, 0.09759]): _vg.add([_i], _w, 'REPLACE')
_vg = ob_bird_002.vertex_groups.new(name='Bone.001')
for _i, _w in zip([0, 1, 2, 3, 4, 5, 6, 7, 8, 9, 10, 11, 12, 13, 14, 15, 16, 17, 18, 19, 20, 21, 22, 23, 24, 25, 26, 27, 28, 29, 30, 38, 39, 47, 48, 55, 99, 100, 101, 102, 103, 104, 105, 106, 107, 108, 109, 110, 111, 112, 113, 114, 115, 116, 118, 119, 126, 127, 134], [0.9914, 1.0, 0.9975, 0.9948, 1.0, 1.0, 0.9994, 0.9999, 1.0, 1.0, 0.9999, 0.9998, 0.9972, 0.9151, 0.9679, 0.9825, 0.345, 0.8106, 0.8504, 0.992, 0.9934, 0.9998, 1.0, 0.9975, 0.9963, 0.9517, 0.9655, 0.5393, 0.4954, 0.4891, 0.0714, 0.4281, 0.0719, 0.2414, 0.09249, 0.09696, 0.9944, 1.0, 0.9997, 1.0, 0.9999, 0.9984, 0.9582, 0.7314, 0.9937, 0.9936, 0.9999, 1.0, 0.9982, 0.9978, 0.9631, 0.971, 0.5516, 0.524, 0.4397, 0.07574, 0.3309, 0.1027, 0.1187]): _vg.add([_i], _w, 'REPLACE')
_vg = ob_bird_002.vertex_groups.new(name='Bone.002')
for _i, _w in zip([32, 33, 35, 41, 42, 44, 50, 51, 52, 53, 59, 60, 74, 75, 81, 82, 85, 121, 122, 123, 124, 129, 130, 131, 132, 138, 139, 151, 152, 157, 159, 160], [0.06587, 0.8811, 0.9346, 0.05685, 0.824, 0.8605, 0.01801, 0.6477, 0.6509, 0.1156, 0.04829, 0.04837, 0.05175, 0.06221, 0.8105, 0.1103, 0.06452, 0.0588, 0.8349, 0.884, 0.06259, 0.02064, 0.6738, 0.6963, 0.143, 0.05211, 0.05242, 0.05378, 0.06665, 0.6978, 0.008451, 0.07981]): _vg.add([_i], _w, 'REPLACE')
_vg = ob_bird_002.vertex_groups.new(name='Bone.003')
for _i, _w in zip([33, 34, 35, 42, 43, 44, 51, 52, 72, 73, 74, 75, 76, 77, 78, 79, 122, 123, 130, 131, 151, 152, 153, 154, 155, 156], [0.06728, 0.9997, 0.05943, 0.08218, 0.9998, 0.08798, 0.0107, 0.001842, 0.9988, 0.9941, 0.9433, 0.9334, 0.9898, 0.9905, 0.9902, 0.9888, 0.08219, 0.08775, 0.01118, 0.002745, 0.9421, 0.9303, 0.9877, 0.9903, 0.9895, 0.9872]): _vg.add([_i], _w, 'REPLACE')
_vg = ob_bird_002.vertex_groups.new(name='Bone.004')
for _i, _w in zip([31, 32, 41, 80, 117, 119, 120, 121, 122, 125, 127, 128, 129, 130, 131, 132, 133, 134, 135, 136, 137, 138, 139, 140, 141, 142, 143, 145, 146, 147, 148, 149, 150, 157, 158, 159], [0.02976, 0.2427, 0.07142, 0.0002138, 0.01834, 0.04229, 0.1214, 0.695, 0.05252, 0.08443, 0.07909, 0.2051, 0.87, 0.2152, 0.1768, 0.4014, 0.1247, 0.07287, 0.4926, 0.5439, 0.9678, 0.8731, 0.8526, 0.9136, 0.5157, 0.4878, 0.05507, 0.04482, 0.07872, 0.06579, 0.05019, 0.06906, 0.05827, 0.07631, 0.7308, 0.9154]): _vg.add([_i], _w, 'REPLACE')
_vg = ob_bird_002.vertex_groups.new(name='Bone.006')
for _i, _w in zip([127, 128, 133, 134, 135, 136, 138, 139, 140, 141, 142, 143, 144, 145, 146, 147, 148, 149, 150], [0.04343, 0.01996, 0.03728, 0.03884, 0.4373, 0.4185, 0.05915, 0.07912, 0.0647, 0.4577, 0.4391, 0.9406, 0.9777, 0.9514, 0.914, 0.928, 0.9471, 0.9283, 0.9376]): _vg.add([_i], _w, 'REPLACE')
_vg = ob_bird_002.vertex_groups.new(name='Bone.005')
for _i, _w in zip([31, 32, 36, 39, 40, 41, 42, 44, 45, 46, 48, 49, 50, 51, 52, 53, 54, 55, 56, 57, 58, 59, 60, 61, 62, 63, 64, 66, 67, 68, 69, 70, 71, 81, 82, 83, 84, 121], [0.02997, 0.2436, 0.02527, 0.04286, 0.1216, 0.6972, 0.06368, 0.02182, 0.03668, 0.08554, 0.07998, 0.2054, 0.8714, 0.2411, 0.2219, 0.4494, 0.1343, 0.07425, 0.4926, 0.5439, 0.9679, 0.8761, 0.856, 0.9152, 0.5158, 0.4877, 0.0551, 0.04499, 0.0791, 0.06613, 0.05034, 0.06917, 0.0583, 0.03058, 0.66, 0.7219, 0.9546, 0.07168]): _vg.add([_i], _w, 'REPLACE')
_vg = ob_bird_002.vertex_groups.new(name='Bone.007')
for _i, _w in zip([48, 49, 54, 55, 56, 57, 59, 60, 61, 62, 63, 64, 65, 66, 67, 68, 69, 70, 71], [0.04381, 0.02001, 0.04146, 0.03944, 0.4373, 0.4185, 0.05916, 0.07913, 0.06473, 0.4577, 0.4391, 0.9406, 0.9777, 0.9514, 0.914, 0.928, 0.9471, 0.9283, 0.9376]): _vg.add([_i], _w, 'REPLACE')
_vg = ob_bird_002.vertex_groups.new(name='Bone.008')
for _i, _w in zip([80, 81, 117, 124, 157, 158, 160, 161], [0.1043, 0.06235, 0.5015, 0.4988, 0.1212, 0.06395, 0.8361, 0.8296]): _vg.add([_i], _w, 'REPLACE')
_vg = ob_bird_002.vertex_groups.new(name='Bone.010')
for _i, _w in zip([117, 124, 157, 158, 160, 161, 162, 163, 164, 165, 166, 167, 168, 169, 170, 171, 172, 173], [0.4525, 0.4437, 0.08353, 0.05008, 0.05783, 0.05524, 0.988, 0.9958, 0.9861, 0.993, 0.9966, 0.9989, 0.9958, 0.9979, 0.999, 0.9997, 0.9988, 0.9993]): _vg.add([_i], _w, 'REPLACE')
_vg = ob_bird_002.vertex_groups.new(name='Bone.009')
for _i, _w in zip([36, 45, 80, 81, 82, 83, 85, 86], [0.5016, 0.4993, 0.1044, 0.06272, 0.1275, 0.06453, 0.8363, 0.8296]): _vg.add([_i], _w, 'REPLACE')
_vg = ob_bird_002.vertex_groups.new(name='Bone.011')
for _i, _w in zip([36, 45, 82, 83, 85, 86, 87, 88, 89, 90, 91, 92, 93, 94, 95, 96, 97, 98], [0.4526, 0.4441, 0.0879, 0.05057, 0.05797, 0.05525, 0.988, 0.9958, 0.9861, 0.993, 0.9966, 0.9989, 0.9958, 0.9979, 0.999, 0.9997, 0.9988, 0.9993]): _vg.add([_i], _w, 'REPLACE')
_m = ob_bird_002.modifiers.new('Armature', 'ARMATURE')
_m.object = ob_armature_002
ob_armature_002.location = (0.0, 0.0, 0.0)
ob_armature_002.show_in_front = True

# ---- collection membership
col_collection.objects.link(ob_bird)
col_collection.objects.link(ob_armature)
col_backup.objects.link(ob_cube_001)
col_backup2.objects.link(ob_bird_001)
col_backup2.objects.link(ob_armature_001)
col_backup3.objects.link(ob_bird_002)
col_backup3.objects.link(ob_armature_002)
def _layer_coll(name, lc=None):
    lc = lc or bpy.context.view_layer.layer_collection
    for c in lc.children:
        if c.name == name: return c
        r = _layer_coll(name, c)
        if r: return r
_layer_coll('Backup').exclude = True
_layer_coll('Backup2').exclude = True
_layer_coll('Backup3').exclude = True

# ---- scene / render settings (as saved in the file)
scene.frame_start = 1; scene.frame_end = 250; scene.frame_set(67)
scene.render.engine = 'BLENDER_EEVEE_NEXT'
scene.render.bake_bias = 0.0
scene.render.bake_samples = 0
scene.cycles.sampling_pattern = 'TABULATED_SOBOL'
scene.eevee.use_volume_custom_range = False
bpy.context.view_layer.update()

# ---- added for rendering (the .blend has no active camera): camera
cam_auto = bpy.data.cameras.new('AutoCamera')
cam_auto.lens = 50.0
cam_auto.sensor_width = 36.0
cam_auto.clip_end = 1291.93
ob_auto_camera = bpy.data.objects.new('AutoCamera', cam_auto)
scene.collection.objects.link(ob_auto_camera)
ob_auto_camera.location = (73.6144, -95.8911, 57.179)
ob_auto_camera.rotation_euler = (1.09748, -7.21219e-08, 0.694738)
scene.camera = ob_auto_camera
bpy.context.view_layer.update()
